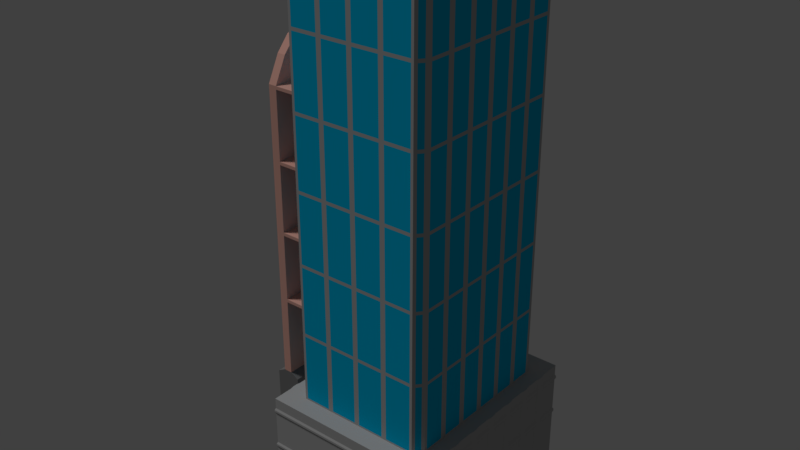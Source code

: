 # Source: office2.blend  (saved by Blender 2.79.0; exported with 4.5.12 LTS)
import bpy
from mathutils import Matrix  # noqa: F401  (used for matrix-valued properties, if any)

bpy.ops.wm.read_factory_settings(use_empty=True)
scene = bpy.context.scene
scene.name = 'Scene'

# ---- collections
col_collection_1 = bpy.data.collections.new('Collection 1'); scene.collection.children.link(col_collection_1)

# ---- materials (node trees are filled in below, after node groups)
mat_brick = bpy.data.materials.new('Brick')
mat_brick.alpha_threshold = 0.0
mat_brick.use_transparent_shadow = False
mat_brick.diffuse_color = (0.8, 0.4251, 0.346, 1.0)
mat_brick.roughness = 0.5
mat_brick.specular_intensity = 0.0
mat_brick.line_color = (0.0, 0.0, 0.0, 1.0)
mat_windows_001 = bpy.data.materials.new('Windows.001')
mat_windows_001.alpha_threshold = 0.0
mat_windows_001.use_transparent_shadow = False
mat_windows_001.diffuse_color = (0.0, 0.4885, 0.8, 1.0)
mat_windows_001.roughness = 0.5
mat_windows_001.specular_intensity = 1.0
mat_roof = bpy.data.materials.new('Roof')
mat_roof.alpha_threshold = 0.0
mat_roof.use_transparent_shadow = False
mat_roof.diffuse_color = (0.2062, 0.2062, 0.2062, 1.0)
mat_roof.roughness = 0.5
mat_roof.specular_intensity = 0.0
mat_roof2 = bpy.data.materials.new('Roof2')
mat_roof2.alpha_threshold = 0.0
mat_roof2.use_transparent_shadow = False
mat_roof2.diffuse_color = (0.2604, 0.1094, 0.1008, 1.0)
mat_roof2.roughness = 0.5
mat_roof2.specular_intensity = 0.0
mat_concrete = bpy.data.materials.new('Concrete')
mat_concrete.alpha_threshold = 0.0
mat_concrete.use_transparent_shadow = False
mat_concrete.diffuse_color = (0.4508, 0.4508, 0.4508, 1.0)
mat_concrete.roughness = 0.5
mat_concrete.specular_intensity = 0.0

# ---- material node trees

# ---- world
world_world = bpy.data.worlds.new('World'); scene.world = world_world
world_world.color = (0.05088, 0.05088, 0.05088)
world_world.use_sun_shadow = False
world_world.sun_shadow_jitter_overblur = 0.0
world_world.cycles.sampling_method = 'MANUAL'

# ---- lights
light_sun = bpy.data.lights.new('Sun', 'SUN')
light_sun.transmission_factor = 0.0
light_sun.angle = 0.1993
light_sun.energy = 1.0
light_sun.shadow_buffer_clip_start = 0.5
light_sun.shadow_soft_size = 0.1
light_sun.shadow_cascade_max_distance = 1000.0

# ---- meshes
me_cube_001 = bpy.data.meshes.new('Cube.001')
me_cube_001.from_pydata([(-1.0, -1.0, 0.0), (-1.0, 1.0, 0.0), (1.0, -1.0, 0.0), (1.0, 1.0, 0.0), (0.3333, 1.0, 0.0), (-0.3333, 1.0, 0.0), (-0.3333, -1.0, 0.0), (0.3333, -1.0, 0.0), (-1.0, -1.0, 1.057), (-1.0, -1.0, 0.9425), (-1.01, -1.01, 1.019), (-1.01, -1.01, 0.9808), (-1.0, 1.0, 1.057), (-1.0, 1.0, 0.9425), (-1.01, 1.01, 1.019), (-1.01, 1.01, 0.9808), (1.0, 1.0, 1.057), (1.0, 1.0, 0.9425), (1.01, 1.01, 1.019), (1.01, 1.01, 0.9808), (1.0, -1.0, 1.057), (1.0, -1.0, 0.9425), (1.01, -1.01, 1.019), (1.01, -1.01, 0.9808), (-1.0, -1.0, 1.797), (-1.0, -1.0, 1.682), (-1.01, -1.01, 1.758), (-1.01, -1.01, 1.72), (-1.0, 1.0, 1.682), (-1.0, 1.0, 1.797), (-1.01, 1.01, 1.72), (-1.01, 1.01, 1.758), (1.0, 1.0, 1.797), (1.0, 1.0, 1.682), (1.01, 1.01, 1.758), (1.01, 1.01, 1.72), (1.0, -1.0, 1.682), (1.0, -1.0, 1.797), (1.01, -1.01, 1.72), (1.01, -1.01, 1.758), (0.3333, -1.0, 0.9425), (0.3333, -1.0, 1.057), (0.2759, -0.9425, 1.0), (0.3333, -1.01, 0.9808), (0.3248, -0.9662, 1.005), (0.3266, -0.9759, 1.011), (0.315, -0.9915, 1.029), (0.3333, -1.01, 1.026), (0.3237, -0.9843, 1.018), (0.304, -0.9608, 0.9915), (0.2942, -0.9712, 1.008), (0.3141, -0.9744, 1.01), (-0.3333, -1.0, 0.9425), (-0.2759, -0.9425, 1.0), (-0.3333, -1.0, 1.057), (-0.3248, -0.9817, 0.9707), (-0.3333, -1.01, 0.9808), (-0.3266, -0.9904, 0.9905), (-0.2942, -0.9707, 1.008), (-0.304, -0.9608, 0.9915), (-0.3141, -0.9808, 1.0), (-0.3333, -1.01, 1.019), (-0.315, -0.9915, 1.029), (-0.3237, -0.9932, 1.01), (-0.3333, 1.0, 0.9425), (-0.3333, 1.0, 1.057), (-0.2759, 0.9425, 1.0), (-0.3333, 1.01, 0.9808), (-0.3248, 0.9662, 1.005), (-0.3266, 0.9759, 1.011), (-0.315, 0.9915, 1.029), (-0.3333, 1.01, 1.026), (-0.3237, 0.9843, 1.018), (-0.304, 0.9608, 0.9915), (-0.2942, 0.9712, 1.008), (-0.3141, 0.9744, 1.01), (0.3333, 1.0, 0.9425), (0.2759, 0.9425, 1.0), (0.3333, 1.0, 1.057), (0.3248, 0.9817, 0.9707), (0.3333, 1.01, 0.9808), (0.3266, 0.9904, 0.9905), (0.2942, 0.9707, 1.008), (0.304, 0.9608, 0.9915), (0.3141, 0.9808, 1.0), (0.3333, 1.01, 1.019), (0.315, 0.9915, 1.029), (0.3237, 0.9932, 1.01), (-1.0, 0.6925, 0.0), (-1.0, 0.8075, 0.0), (-1.01, 0.7308, 0.0), (-1.01, 0.7692, 0.0), (-1.0, 0.4425, 0.0), (-1.0, 0.5575, 0.0), (-1.01, 0.4808, 0.0), (-1.01, 0.5192, 0.0), (-1.0, 0.1925, 0.0), (-1.0, 0.3075, 0.0), (-1.01, 0.2308, 0.0), (-1.01, 0.2692, 0.0), (-1.0, -0.05747, 0.0), (-1.0, 0.05747, 0.0), (-1.01, -0.01916, 0.0), (-1.01, 0.01916, 0.0), (-1.0, -0.3075, 0.0), (-1.0, -0.1925, 0.0), (-1.01, -0.2692, 0.0), (-1.01, -0.2308, 0.0), (-1.0, -0.5575, 0.0), (-1.0, -0.4425, 0.0), (-1.01, -0.5192, 0.0), (-1.01, -0.4808, 0.0), (-1.0, -0.8075, 0.0), (-1.0, -0.6925, 0.0), (-1.01, -0.7692, 0.0), (-1.01, -0.7308, 0.0), (1.0, -0.6925, 0.0), (1.0, -0.8075, 0.0), (1.01, -0.7308, 0.0), (1.01, -0.7692, 0.0), (1.0, -0.4425, 0.0), (1.0, -0.5575, 0.0), (1.01, -0.4808, 0.0), (1.01, -0.5192, 0.0), (1.0, -0.1925, 0.0), (1.0, -0.3075, 0.0), (1.01, -0.2308, 0.0), (1.01, -0.2692, 0.0), (1.0, 0.05747, 0.0), (1.0, -0.05747, 0.0), (1.01, 0.01916, 0.0), (1.01, -0.01916, 0.0), (1.0, 0.3075, 0.0), (1.0, 0.1925, 0.0), (1.01, 0.2692, 0.0), (1.01, 0.2308, 0.0), (1.0, 0.5575, 0.0), (1.0, 0.4425, 0.0), (1.01, 0.5192, 0.0), (1.01, 0.4808, 0.0), (1.0, 0.8075, 0.0), (1.0, 0.6925, 0.0), (1.01, 0.7692, 0.0), (1.01, 0.7308, 0.0), (1.0, 0.8075, 0.9425), (1.0, 0.8075, 1.057), (1.0, 0.6925, 1.057), (1.0, 0.6925, 0.9425), (1.01, 0.8075, 0.9808), (1.01, 0.7692, 0.9425), (1.01, 0.7692, 0.9808), (1.01, 0.7692, 1.057), (1.01, 0.8075, 1.019), (1.01, 0.7692, 1.019), (1.01, 0.6925, 1.019), (1.01, 0.7308, 1.057), (1.01, 0.7308, 1.019), (1.01, 0.7308, 0.9425), (1.01, 0.6925, 0.9808), (1.01, 0.7308, 0.9808), (1.0, 0.5575, 0.9425), (1.0, 0.5575, 1.057), (1.0, 0.4425, 1.057), (1.0, 0.4425, 0.9425), (1.01, 0.5575, 0.9808), (1.01, 0.5192, 0.9425), (1.01, 0.5192, 0.9808), (1.01, 0.5192, 1.057), (1.01, 0.5575, 1.019), (1.01, 0.5192, 1.019), (1.01, 0.4425, 1.019), (1.01, 0.4808, 1.057), (1.01, 0.4808, 1.019), (1.01, 0.4808, 0.9425), (1.01, 0.4425, 0.9808), (1.01, 0.4808, 0.9808), (1.0, 0.3075, 0.9425), (1.0, 0.3075, 1.057), (1.0, 0.1925, 1.057), (1.0, 0.1925, 0.9425), (1.01, 0.3075, 0.9808), (1.01, 0.2692, 0.9425), (1.01, 0.2692, 0.9808), (1.01, 0.2692, 1.057), (1.01, 0.3075, 1.019), (1.01, 0.2692, 1.019), (1.01, 0.1925, 1.019), (1.01, 0.2308, 1.057), (1.01, 0.2308, 1.019), (1.01, 0.2308, 0.9425), (1.01, 0.1925, 0.9808), (1.01, 0.2308, 0.9808), (1.0, 0.05747, 0.9425), (1.0, 0.05747, 1.057), (1.0, -0.05747, 1.057), (1.0, -0.05747, 0.9425), (1.01, 0.05747, 0.9808), (1.01, 0.01916, 0.9425), (1.01, 0.01916, 0.9808), (1.01, 0.01916, 1.057), (1.01, 0.05747, 1.019), (1.01, 0.01916, 1.019), (1.01, -0.05747, 1.019), (1.01, -0.01916, 1.057), (1.01, -0.01916, 1.019), (1.01, -0.01916, 0.9425), (1.01, -0.05747, 0.9808), (1.01, -0.01916, 0.9808), (1.0, -0.1925, 0.9425), (1.0, -0.1925, 1.057), (1.0, -0.3075, 1.057), (1.0, -0.3075, 0.9425), (1.01, -0.1925, 0.9808), (1.01, -0.2308, 0.9425), (1.01, -0.2308, 0.9808), (1.01, -0.2308, 1.057), (1.01, -0.1925, 1.019), (1.01, -0.2308, 1.019), (1.01, -0.3075, 1.019), (1.01, -0.2692, 1.057), (1.01, -0.2692, 1.019), (1.01, -0.2692, 0.9425), (1.01, -0.3075, 0.9808), (1.01, -0.2692, 0.9808), (1.0, -0.4425, 0.9425), (1.0, -0.4425, 1.057), (1.0, -0.5575, 1.057), (1.0, -0.5575, 0.9425), (1.01, -0.4425, 0.9808), (1.01, -0.4808, 0.9425), (1.01, -0.4808, 0.9808), (1.01, -0.4808, 1.057), (1.01, -0.4425, 1.019), (1.01, -0.4808, 1.019), (1.01, -0.5575, 1.019), (1.01, -0.5192, 1.057), (1.01, -0.5192, 1.019), (1.01, -0.5192, 0.9425), (1.01, -0.5575, 0.9808), (1.01, -0.5192, 0.9808), (1.0, -0.8075, 0.9425), (1.0, -0.6925, 0.9425), (1.0, -0.6925, 1.057), (1.0, -0.8075, 1.057), (1.01, -0.7692, 0.9425), (1.01, -0.8075, 0.9808), (1.01, -0.7692, 0.9808), (1.01, -0.6925, 0.9808), (1.01, -0.7308, 0.9425), (1.01, -0.7308, 0.9808), (1.01, -0.7308, 1.057), (1.01, -0.6925, 1.019), (1.01, -0.7308, 1.019), (1.01, -0.8075, 1.019), (1.01, -0.7692, 1.057), (1.01, -0.7692, 1.019), (-1.0, -0.8075, 0.9425), (-1.0, -0.8075, 1.057), (-1.0, -0.6925, 1.057), (-1.0, -0.6925, 0.9425), (-1.01, -0.8075, 0.9808), (-1.01, -0.7692, 0.9425), (-1.01, -0.7692, 0.9808), (-1.01, -0.7692, 1.057), (-1.01, -0.8075, 1.019), (-1.01, -0.7692, 1.019), (-1.01, -0.6925, 1.019), (-1.01, -0.7308, 1.057), (-1.01, -0.7308, 1.019), (-1.01, -0.7308, 0.9425), (-1.01, -0.6925, 0.9808), (-1.01, -0.7308, 0.9808), (-1.0, -0.5575, 0.9425), (-1.0, -0.5575, 1.057), (-1.0, -0.4425, 1.057), (-1.0, -0.4425, 0.9425), (-1.01, -0.5575, 0.9808), (-1.01, -0.5192, 0.9425), (-1.01, -0.5192, 0.9808), (-1.01, -0.5192, 1.057), (-1.01, -0.5575, 1.019), (-1.01, -0.5192, 1.019), (-1.01, -0.4425, 1.019), (-1.01, -0.4808, 1.057), (-1.01, -0.4808, 1.019), (-1.01, -0.4808, 0.9425), (-1.01, -0.4425, 0.9808), (-1.01, -0.4808, 0.9808), (-1.0, -0.3075, 0.9425), (-1.0, -0.3075, 1.057), (-1.0, -0.1925, 1.057), (-1.0, -0.1925, 0.9425), (-1.01, -0.3075, 0.9808), (-1.01, -0.2692, 0.9425), (-1.01, -0.2692, 0.9808), (-1.01, -0.2692, 1.057), (-1.01, -0.3075, 1.019), (-1.01, -0.2692, 1.019), (-1.01, -0.1925, 1.019), (-1.01, -0.2308, 1.057), (-1.01, -0.2308, 1.019), (-1.01, -0.2308, 0.9425), (-1.01, -0.1925, 0.9808), (-1.01, -0.2308, 0.9808), (-1.0, -0.05747, 0.9425), (-1.0, -0.05747, 1.057), (-1.0, 0.05747, 1.057), (-1.0, 0.05747, 0.9425), (-1.01, -0.05747, 0.9808), (-1.01, -0.01916, 0.9425), (-1.01, -0.01916, 0.9808), (-1.01, -0.01916, 1.057), (-1.01, -0.05747, 1.019), (-1.01, -0.01916, 1.019), (-1.01, 0.05747, 1.019), (-1.01, 0.01916, 1.057), (-1.01, 0.01916, 1.019), (-1.01, 0.01916, 0.9425), (-1.01, 0.05747, 0.9808), (-1.01, 0.01916, 0.9808), (-1.0, 0.1925, 0.9425), (-1.0, 0.1925, 1.057), (-1.0, 0.3075, 1.057), (-1.0, 0.3075, 0.9425), (-1.01, 0.1925, 0.9808), (-1.01, 0.2308, 0.9425), (-1.01, 0.2308, 0.9808), (-1.01, 0.2308, 1.057), (-1.01, 0.1925, 1.019), (-1.01, 0.2308, 1.019), (-1.01, 0.3075, 1.019), (-1.01, 0.2692, 1.057), (-1.01, 0.2692, 1.019), (-1.01, 0.2692, 0.9425), (-1.01, 0.3075, 0.9808), (-1.01, 0.2692, 0.9808), (-1.0, 0.4425, 0.9425), (-1.0, 0.4425, 1.057), (-1.0, 0.5575, 1.057), (-1.0, 0.5575, 0.9425), (-1.01, 0.4425, 0.9808), (-1.01, 0.4808, 0.9425), (-1.01, 0.4808, 0.9808), (-1.01, 0.4808, 1.057), (-1.01, 0.4425, 1.019), (-1.01, 0.4808, 1.019), (-1.01, 0.5575, 1.019), (-1.01, 0.5192, 1.057), (-1.01, 0.5192, 1.019), (-1.01, 0.5192, 0.9425), (-1.01, 0.5575, 0.9808), (-1.01, 0.5192, 0.9808), (-1.0, 0.8075, 0.9425), (-1.0, 0.6925, 0.9425), (-1.0, 0.6925, 1.057), (-1.0, 0.8075, 1.057), (-1.01, 0.7692, 0.9425), (-1.01, 0.8075, 0.9808), (-1.01, 0.7692, 0.9808), (-1.01, 0.6925, 0.9808), (-1.01, 0.7308, 0.9425), (-1.01, 0.7308, 0.9808), (-1.01, 0.7308, 1.057), (-1.01, 0.6925, 1.019), (-1.01, 0.7308, 1.019), (-1.01, 0.8075, 1.019), (-1.01, 0.7692, 1.057), (-1.01, 0.7692, 1.019), (1.0, 0.8075, 1.797), (1.0, 0.6925, 1.797), (1.0, 0.6925, 1.682), (1.0, 0.8075, 1.682), (1.01, 0.7692, 1.797), (1.01, 0.8075, 1.758), (1.01, 0.7692, 1.758), (1.01, 0.6925, 1.758), (1.01, 0.7308, 1.797), (1.01, 0.7308, 1.758), (1.01, 0.7308, 1.682), (1.01, 0.6925, 1.72), (1.01, 0.7308, 1.72), (1.01, 0.8075, 1.72), (1.01, 0.7692, 1.682), (1.01, 0.7692, 1.72), (1.0, 0.5575, 1.797), (1.0, 0.4425, 1.797), (1.0, 0.4425, 1.682), (1.0, 0.5575, 1.682), (1.01, 0.5192, 1.797), (1.01, 0.5575, 1.758), (1.01, 0.5192, 1.758), (1.01, 0.4425, 1.758), (1.01, 0.4808, 1.797), (1.01, 0.4808, 1.758), (1.01, 0.4808, 1.682), (1.01, 0.4425, 1.72), (1.01, 0.4808, 1.72), (1.01, 0.5575, 1.72), (1.01, 0.5192, 1.682), (1.01, 0.5192, 1.72), (1.0, 0.3075, 1.797), (1.0, 0.1925, 1.797), (1.0, 0.1925, 1.682), (1.0, 0.3075, 1.682), (1.01, 0.2692, 1.797), (1.01, 0.3075, 1.758), (1.01, 0.2692, 1.758), (1.01, 0.1925, 1.758), (1.01, 0.2308, 1.797), (1.01, 0.2308, 1.758), (1.01, 0.2308, 1.682), (1.01, 0.1925, 1.72), (1.01, 0.2308, 1.72), (1.01, 0.3075, 1.72), (1.01, 0.2692, 1.682), (1.01, 0.2692, 1.72), (1.0, 0.05747, 1.797), (1.0, -0.05747, 1.797), (1.0, -0.05747, 1.682), (1.0, 0.05747, 1.682), (1.01, 0.01916, 1.797), (1.01, 0.05747, 1.758), (1.01, 0.01916, 1.758), (1.01, -0.05747, 1.758), (1.01, -0.01916, 1.797), (1.01, -0.01916, 1.758), (1.01, -0.01916, 1.682), (1.01, -0.05747, 1.72), (1.01, -0.01916, 1.72), (1.01, 0.05747, 1.72), (1.01, 0.01916, 1.682), (1.01, 0.01916, 1.72), (1.0, -0.1925, 1.797), (1.0, -0.3075, 1.797), (1.0, -0.3075, 1.682), (1.0, -0.1925, 1.682), (1.01, -0.2308, 1.797), (1.01, -0.1925, 1.758), (1.01, -0.2308, 1.758), (1.01, -0.3075, 1.758), (1.01, -0.2692, 1.797), (1.01, -0.2692, 1.758), (1.01, -0.2692, 1.682), (1.01, -0.3075, 1.72), (1.01, -0.2692, 1.72), (1.01, -0.1925, 1.72), (1.01, -0.2308, 1.682), (1.01, -0.2308, 1.72), (1.0, -0.4425, 1.797), (1.0, -0.5575, 1.797), (1.0, -0.5575, 1.682), (1.0, -0.4425, 1.682), (1.01, -0.4808, 1.797), (1.01, -0.4425, 1.758), (1.01, -0.4808, 1.758), (1.01, -0.5575, 1.758), (1.01, -0.5192, 1.797), (1.01, -0.5192, 1.758), (1.01, -0.5192, 1.682), (1.01, -0.5575, 1.72), (1.01, -0.5192, 1.72), (1.01, -0.4425, 1.72), (1.01, -0.4808, 1.682), (1.01, -0.4808, 1.72), (1.0, -0.8075, 1.797), (1.0, -0.8075, 1.682), (1.0, -0.6925, 1.682), (1.0, -0.6925, 1.797), (1.01, -0.8075, 1.758), (1.01, -0.7692, 1.797), (1.01, -0.7692, 1.758), (1.01, -0.7692, 1.682), (1.01, -0.8075, 1.72), (1.01, -0.7692, 1.72), (1.01, -0.6925, 1.72), (1.01, -0.7308, 1.682), (1.01, -0.7308, 1.72), (1.01, -0.7308, 1.797), (1.01, -0.6925, 1.758), (1.01, -0.7308, 1.758), (-1.0, -0.8075, 1.797), (-1.0, -0.6925, 1.797), (-1.0, -0.6925, 1.682), (-1.0, -0.8075, 1.682), (-1.01, -0.7692, 1.797), (-1.01, -0.8075, 1.758), (-1.01, -0.7692, 1.758), (-1.01, -0.6925, 1.758), (-1.01, -0.7308, 1.797), (-1.01, -0.7308, 1.758), (-1.01, -0.7308, 1.682), (-1.01, -0.6925, 1.72), (-1.01, -0.7308, 1.72), (-1.01, -0.8075, 1.72), (-1.01, -0.7692, 1.682), (-1.01, -0.7692, 1.72), (-1.0, -0.5575, 1.797), (-1.0, -0.4425, 1.797), (-1.0, -0.4425, 1.682), (-1.0, -0.5575, 1.682), (-1.01, -0.5192, 1.797), (-1.01, -0.5575, 1.758), (-1.01, -0.5192, 1.758), (-1.01, -0.4425, 1.758), (-1.01, -0.4808, 1.797), (-1.01, -0.4808, 1.758), (-1.01, -0.4808, 1.682), (-1.01, -0.4425, 1.72), (-1.01, -0.4808, 1.72), (-1.01, -0.5575, 1.72), (-1.01, -0.5192, 1.682), (-1.01, -0.5192, 1.72), (-1.0, -0.3075, 1.797), (-1.0, -0.1925, 1.797), (-1.0, -0.1925, 1.682), (-1.0, -0.3075, 1.682), (-1.01, -0.2692, 1.797), (-1.01, -0.3075, 1.758), (-1.01, -0.2692, 1.758), (-1.01, -0.1925, 1.758), (-1.01, -0.2308, 1.797), (-1.01, -0.2308, 1.758), (-1.01, -0.2308, 1.682), (-1.01, -0.1925, 1.72), (-1.01, -0.2308, 1.72), (-1.01, -0.3075, 1.72), (-1.01, -0.2692, 1.682), (-1.01, -0.2692, 1.72), (-1.0, -0.05747, 1.797), (-1.0, 0.05747, 1.797), (-1.0, 0.05747, 1.682), (-1.0, -0.05747, 1.682), (-1.01, -0.01916, 1.797), (-1.01, -0.05747, 1.758), (-1.01, -0.01916, 1.758), (-1.01, 0.05747, 1.758), (-1.01, 0.01916, 1.797), (-1.01, 0.01916, 1.758), (-1.01, 0.01916, 1.682), (-1.01, 0.05747, 1.72), (-1.01, 0.01916, 1.72), (-1.01, -0.05747, 1.72), (-1.01, -0.01916, 1.682), (-1.01, -0.01916, 1.72), (-1.0, 0.1925, 1.797), (-1.0, 0.3075, 1.797), (-1.0, 0.3075, 1.682), (-1.0, 0.1925, 1.682), (-1.01, 0.2308, 1.797), (-1.01, 0.1925, 1.758), (-1.01, 0.2308, 1.758), (-1.01, 0.3075, 1.758), (-1.01, 0.2692, 1.797), (-1.01, 0.2692, 1.758), (-1.01, 0.2692, 1.682), (-1.01, 0.3075, 1.72), (-1.01, 0.2692, 1.72), (-1.01, 0.1925, 1.72), (-1.01, 0.2308, 1.682), (-1.01, 0.2308, 1.72), (-1.0, 0.4425, 1.797), (-1.0, 0.5575, 1.797), (-1.0, 0.5575, 1.682), (-1.0, 0.4425, 1.682), (-1.01, 0.4808, 1.797), (-1.01, 0.4425, 1.758), (-1.01, 0.4808, 1.758), (-1.01, 0.5575, 1.758), (-1.01, 0.5192, 1.797), (-1.01, 0.5192, 1.758), (-1.01, 0.5192, 1.682), (-1.01, 0.5575, 1.72), (-1.01, 0.5192, 1.72), (-1.01, 0.4425, 1.72), (-1.01, 0.4808, 1.682), (-1.01, 0.4808, 1.72), (-1.0, 0.8075, 1.797), (-1.0, 0.8075, 1.682), (-1.0, 0.6925, 1.682), (-1.0, 0.6925, 1.797), (-1.01, 0.8075, 1.758), (-1.01, 0.7692, 1.797), (-1.01, 0.7692, 1.758), (-1.01, 0.7692, 1.682), (-1.01, 0.8075, 1.72), (-1.01, 0.7692, 1.72), (-1.01, 0.6925, 1.72), (-1.01, 0.7308, 1.682), (-1.01, 0.7308, 1.72), (-1.01, 0.7308, 1.797), (-1.01, 0.6925, 1.758), (-1.01, 0.7308, 1.758), (-1.0, 1.0, 2.0), (1.0, 1.0, 2.0), (1.0, -1.0, 2.0), (-1.0, -1.0, 2.0), (1.01, 0.7308, 2.0), (1.0, 0.6925, 2.0), (1.01, 0.7692, 2.0), (1.0, 0.8075, 2.0), (1.01, 0.4808, 2.0), (1.0, 0.4425, 2.0), (1.01, 0.5192, 2.0), (1.0, 0.5575, 2.0), (1.01, 0.2308, 2.0), (1.0, 0.1925, 2.0), (1.01, 0.2692, 2.0), (1.0, 0.3075, 2.0), (1.01, -0.01916, 2.0), (1.0, -0.05747, 2.0), (1.01, 0.01916, 2.0), (1.0, 0.05747, 2.0), (1.01, -0.2692, 2.0), (1.0, -0.3075, 2.0), (1.01, -0.2308, 2.0), (1.0, -0.1925, 2.0), (1.01, -0.5192, 2.0), (1.0, -0.5575, 2.0), (1.01, -0.4808, 2.0), (1.0, -0.4425, 2.0), (1.01, -0.7692, 2.0), (1.0, -0.8075, 2.0), (1.01, -0.7308, 2.0), (1.0, -0.6925, 2.0), (-1.01, -0.7308, 2.0), (-1.0, -0.6925, 2.0), (-1.01, -0.7692, 2.0), (-1.0, -0.8075, 2.0), (-1.01, -0.4808, 2.0), (-1.0, -0.4425, 2.0), (-1.01, -0.5192, 2.0), (-1.0, -0.5575, 2.0), (-1.01, -0.2308, 2.0), (-1.0, -0.1925, 2.0), (-1.01, -0.2692, 2.0), (-1.0, -0.3075, 2.0), (-1.01, 0.01916, 2.0), (-1.0, 0.05747, 2.0), (-1.01, -0.01916, 2.0), (-1.0, -0.05747, 2.0), (-1.01, 0.2692, 2.0), (-1.0, 0.3075, 2.0), (-1.01, 0.2308, 2.0), (-1.0, 0.1925, 2.0), (-1.01, 0.5192, 2.0), (-1.0, 0.5575, 2.0), (-1.01, 0.4808, 2.0), (-1.0, 0.4425, 2.0), (-1.01, 0.7692, 2.0), (-1.0, 0.8075, 2.0), (-1.01, 0.7308, 2.0), (-1.0, 0.6925, 2.0), (-0.7436, -0.8277, 2.0), (-0.8277, -0.7436, 2.0), (-0.8871, -0.8871, 2.0), (-0.8277, 0.7436, 2.0), (-0.7436, 0.8277, 2.0), (-0.8871, 0.8871, 2.0), (0.8277, -0.7436, 2.0), (0.7436, -0.8277, 2.0), (0.8871, -0.8871, 2.0), (0.7436, 0.8277, 2.0), (0.8277, 0.7436, 2.0), (0.8871, 0.8871, 2.0), (-0.8277, 0.7436, 3.333), (-0.8277, 0.7436, 4.667), (-0.8277, 0.7436, 6.0), (-0.8277, 0.7436, 7.333), (-0.8277, 0.7436, 8.667), (-0.7436, 0.8277, 8.667), (-0.7436, 0.8277, 7.333), (-0.7436, 0.8277, 6.0), (-0.7436, 0.8277, 4.667), (-0.7436, 0.8277, 3.333), (0.8277, 0.7436, 8.667), (0.8277, 0.7436, 7.333), (0.8277, 0.7436, 6.0), (0.8277, 0.7436, 4.667), (0.8277, 0.7436, 3.333), (0.7436, 0.8277, 3.333), (0.7436, 0.8277, 4.667), (0.7436, 0.8277, 6.0), (0.7436, 0.8277, 7.333), (0.7436, 0.8277, 8.667), (0.7436, -0.8277, 8.667), (0.7436, -0.8277, 7.333), (0.7436, -0.8277, 6.0), (0.7436, -0.8277, 4.667), (0.7436, -0.8277, 3.333), (0.8277, -0.7436, 3.333), (0.8277, -0.7436, 4.667), (0.8277, -0.7436, 6.0), (0.8277, -0.7436, 7.333), (0.8277, -0.7436, 8.667), (-0.8277, -0.7436, 8.667), (-0.8277, -0.7436, 7.333), (-0.8277, -0.7436, 6.0), (-0.8277, -0.7436, 4.667), (-0.8277, -0.7436, 3.333), (-0.7436, -0.8277, 3.333), (-0.7436, -0.8277, 4.667), (-0.7436, -0.8277, 6.0), (-0.7436, -0.8277, 7.333), (-0.7436, -0.8277, 8.667), (-0.3718, -0.8277, 2.0), (0.0, -0.8277, 2.0), (0.3718, -0.8277, 2.0), (0.3718, 0.8277, 2.0), (0.0, 0.8277, 2.0), (-0.3718, 0.8277, 2.0), (0.3718, -0.8277, 3.333), (0.0, -0.8277, 3.333), (-0.3718, -0.8277, 3.333), (0.3718, -0.8277, 4.667), (0.0, -0.8277, 4.667), (-0.3718, -0.8277, 4.667), (0.3718, -0.8277, 6.0), (0.0, -0.8277, 6.0), (-0.3718, -0.8277, 6.0), (0.3718, -0.8277, 7.333), (0.0, -0.8277, 7.333), (-0.3718, -0.8277, 7.333), (0.3718, -0.8277, 8.667), (0.0, -0.8277, 8.667), (-0.3718, -0.8277, 8.667), (-0.3718, 0.8277, 3.333), (0.0, 0.8277, 3.333), (0.3718, 0.8277, 3.333), (-0.3718, 0.8277, 4.667), (0.0, 0.8277, 4.667), (0.3718, 0.8277, 4.667), (-0.3718, 0.8277, 6.0), (0.0, 0.8277, 6.0), (0.3718, 0.8277, 6.0), (-0.3718, 0.8277, 7.333), (0.0, 0.8277, 7.333), (0.3718, 0.8277, 7.333), (-0.3718, 0.8277, 8.667), (0.0, 0.8277, 8.667), (0.3718, 0.8277, 8.667), (-0.8277, -0.4957, 2.0), (-0.8277, -0.2479, 2.0), (-0.8277, 0.0, 2.0), (-0.8277, 0.2479, 2.0), (-0.8277, 0.4957, 2.0), (0.8277, 0.4957, 2.0), (0.8277, 0.2479, 2.0), (0.8277, 0.0, 2.0), (0.8277, -0.2479, 2.0), (0.8277, -0.4957, 2.0), (0.8277, 0.4957, 3.333), (0.8277, 0.2479, 3.333), (0.8277, 0.0, 3.333), (0.8277, -0.2479, 3.333), (0.8277, -0.4957, 3.333), (0.8277, 0.4957, 4.667), (0.8277, 0.2479, 4.667), (0.8277, 0.0, 4.667), (0.8277, -0.2479, 4.667), (0.8277, -0.4957, 4.667), (0.8277, 0.4957, 6.0), (0.8277, 0.2479, 6.0), (0.8277, 0.0, 6.0), (0.8277, -0.2479, 6.0), (0.8277, -0.4957, 6.0), (0.8277, 0.4957, 7.333), (0.8277, 0.2479, 7.333), (0.8277, 0.0, 7.333), (0.8277, -0.2479, 7.333), (0.8277, -0.4957, 7.333), (0.8277, 0.4957, 8.667), (0.8277, 0.2479, 8.667), (0.8277, 0.0, 8.667), (0.8277, -0.2479, 8.667), (0.8277, -0.4957, 8.667), (-0.8277, -0.4957, 8.667), (-0.8277, -0.2479, 8.667), (-0.8277, 0.0, 8.667), (-0.8277, 0.2479, 8.667), (-0.8277, 0.4957, 8.667), (-0.7476, -0.7104, 9.966), (-0.8277, -0.7436, 9.951), (-0.7104, -0.7476, 9.966), (-0.7436, -0.8277, 9.951), (-0.7104, 0.7476, 9.966), (-0.7436, 0.8277, 9.951), (-0.7476, 0.7104, 9.966), (-0.8277, 0.7436, 9.951), (0.7104, -0.7476, 9.966), (0.7436, -0.8277, 9.951), (0.7476, -0.7104, 9.966), (0.8277, -0.7436, 9.951), (0.7476, 0.7104, 9.966), (0.8277, 0.7436, 9.951), (0.7104, 0.7476, 9.966), (0.7436, 0.8277, 9.951), (0.3718, -0.7476, 9.966), (0.3718, -0.8277, 9.951), (3.391e-09, -0.7476, 9.966), (0.0, -0.8277, 9.951), (-0.3718, -0.8277, 9.951), (-0.3718, -0.7476, 9.966), (-0.3718, 0.7476, 9.966), (-0.3718, 0.8277, 9.951), (3.391e-09, 0.7476, 9.966), (0.0, 0.8277, 9.951), (0.3718, 0.8277, 9.951), (0.3718, 0.7476, 9.966), (-0.7476, -0.4957, 9.966), (-0.8277, -0.4957, 9.951), (-0.7476, -0.2479, 9.966), (-0.8277, -0.2479, 9.951), (-0.7476, 0.0, 9.966), (-0.8277, 0.0, 9.951), (-0.7476, 0.2479, 9.966), (-0.8277, 0.2479, 9.951), (-0.8277, 0.4957, 9.951), (-0.7476, 0.4957, 9.966), (0.7476, 0.4957, 9.966), (0.8277, 0.4957, 9.951), (0.7476, 0.2479, 9.966), (0.8277, 0.2479, 9.951), (0.7476, 0.0, 9.966), (0.8277, 0.0, 9.951), (0.7476, -0.2479, 9.966), (0.8277, -0.2479, 9.951), (0.8277, -0.4957, 9.951), (0.7476, -0.4957, 9.966), (-0.7136, -0.8277, 8.697), (-0.4018, -0.8277, 8.697), (-0.4018, -0.8277, 9.921), (-0.7136, -0.8277, 9.921), (0.7136, 0.8277, 8.697), (0.4018, 0.8277, 8.697), (0.4018, 0.8277, 9.921), (0.7136, 0.8277, 9.921), (-0.8277, 0.7136, 8.697), (-0.8277, 0.5257, 8.697), (-0.8277, 0.5257, 9.921), (-0.8277, 0.7136, 9.921), (-0.4018, 0.8277, 8.697), (-0.7136, 0.8277, 8.697), (-0.7136, 0.8277, 9.921), (-0.4018, 0.8277, 9.921), (0.8064, 0.7648, 3.303), (0.8064, 0.7648, 2.03), (0.7648, 0.8064, 2.03), (0.7648, 0.8064, 3.303), (0.7648, -0.8064, 3.303), (0.7648, -0.8064, 2.03), (0.8064, -0.7648, 2.03), (0.8064, -0.7648, 3.303), (-0.8064, -0.7648, 3.303), (-0.8064, -0.7648, 2.03), (-0.7648, -0.8064, 2.03), (-0.7648, -0.8064, 3.303), (0.8277, -0.7136, 8.697), (0.8277, -0.5257, 8.697), (0.8277, -0.5257, 9.921), (0.8277, -0.7136, 9.921), (0.4018, -0.8277, 2.03), (0.7136, -0.8277, 2.03), (0.7136, -0.8277, 3.303), (0.4018, -0.8277, 3.303), (0.4018, -0.8277, 3.363), (0.7136, -0.8277, 3.363), (0.7136, -0.8277, 4.637), (0.4018, -0.8277, 4.637), (0.4018, -0.8277, 4.697), (0.7136, -0.8277, 4.697), (0.7136, -0.8277, 5.97), (0.4018, -0.8277, 5.97), (0.4018, -0.8277, 6.03), (0.7136, -0.8277, 6.03), (0.7136, -0.8277, 7.303), (0.4018, -0.8277, 7.303), (0.4018, -0.8277, 7.363), (0.7136, -0.8277, 7.363), (0.7136, -0.8277, 8.637), (0.4018, -0.8277, 8.637), (-0.8277, -0.5257, 8.697), (-0.8277, -0.7136, 8.697), (-0.8277, -0.7136, 9.921), (-0.8277, -0.5257, 9.921), (-0.8064, -0.7648, 8.637), (-0.8064, -0.7648, 7.363), (-0.7648, -0.8064, 7.363), (-0.7648, -0.8064, 8.637), (-0.8064, -0.7648, 7.303), (-0.8064, -0.7648, 6.03), (-0.7648, -0.8064, 6.03), (-0.7648, -0.8064, 7.303), (-0.8064, -0.7648, 5.97), (-0.8064, -0.7648, 4.697), (-0.7648, -0.8064, 4.697), (-0.7648, -0.8064, 5.97), (-0.8064, -0.7648, 4.637), (-0.8064, -0.7648, 3.363), (-0.7648, -0.8064, 3.363), (-0.7648, -0.8064, 4.637), (0.4018, -0.8277, 8.697), (0.7136, -0.8277, 8.697), (0.7136, -0.8277, 9.921), (0.4018, -0.8277, 9.921), (0.7648, -0.8064, 8.637), (0.7648, -0.8064, 7.363), (0.8064, -0.7648, 7.363), (0.8064, -0.7648, 8.637), (0.7648, -0.8064, 7.303), (0.7648, -0.8064, 6.03), (0.8064, -0.7648, 6.03), (0.8064, -0.7648, 7.303), (0.7648, -0.8064, 5.97), (0.7648, -0.8064, 4.697), (0.8064, -0.7648, 4.697), (0.8064, -0.7648, 5.97), (0.7648, -0.8064, 4.637), (0.7648, -0.8064, 3.363), (0.8064, -0.7648, 3.363), (0.8064, -0.7648, 4.637), (0.8277, 0.5257, 8.697), (0.8277, 0.7136, 8.697), (0.8277, 0.7136, 9.921), (0.8277, 0.5257, 9.921), (0.8064, 0.7648, 8.637), (0.8064, 0.7648, 7.363), (0.7648, 0.8064, 7.363), (0.7648, 0.8064, 8.637), (0.8064, 0.7648, 7.303), (0.8064, 0.7648, 6.03), (0.7648, 0.8064, 6.03), (0.7648, 0.8064, 7.303), (0.8064, 0.7648, 5.97), (0.8064, 0.7648, 4.697), (0.7648, 0.8064, 4.697), (0.7648, 0.8064, 5.97), (0.8064, 0.7648, 4.637), (0.8064, 0.7648, 3.363), (0.7648, 0.8064, 3.363), (0.7648, 0.8064, 4.637), (-0.8064, 0.7648, 2.03), (-0.8064, 0.7648, 3.303), (-0.7648, 0.8064, 3.303), (-0.7648, 0.8064, 2.03), (-0.8064, 0.7648, 3.363), (-0.8064, 0.7648, 4.637), (-0.7648, 0.8064, 4.637), (-0.7648, 0.8064, 3.363), (-0.8064, 0.7648, 4.697), (-0.8064, 0.7648, 5.97), (-0.7648, 0.8064, 5.97), (-0.7648, 0.8064, 4.697), (-0.8064, 0.7648, 6.03), (-0.8064, 0.7648, 7.303), (-0.7648, 0.8064, 7.303), (-0.7648, 0.8064, 6.03), (-0.8064, 0.7648, 7.363), (-0.8064, 0.7648, 8.637), (-0.7648, 0.8064, 8.637), (-0.7648, 0.8064, 7.363), (-0.4018, 0.8277, 2.03), (-0.7136, 0.8277, 2.03), (-0.7136, 0.8277, 3.303), (-0.4018, 0.8277, 3.303), (-0.4018, 0.8277, 3.363), (-0.7136, 0.8277, 3.363), (-0.7136, 0.8277, 4.637), (-0.4018, 0.8277, 4.637), (-0.4018, 0.8277, 4.697), (-0.7136, 0.8277, 4.697), (-0.7136, 0.8277, 5.97), (-0.4018, 0.8277, 5.97), (-0.4018, 0.8277, 6.03), (-0.7136, 0.8277, 6.03), (-0.7136, 0.8277, 7.303), (-0.4018, 0.8277, 7.303), (-0.4018, 0.8277, 7.363), (-0.7136, 0.8277, 7.363), (-0.7136, 0.8277, 8.637), (-0.4018, 0.8277, 8.637), (0.8277, 0.5257, 2.03), (0.8277, 0.7136, 2.03), (0.8277, 0.7136, 3.303), (0.8277, 0.5257, 3.303), (0.8277, 0.5257, 3.363), (0.8277, 0.7136, 3.363), (0.8277, 0.7136, 4.637), (0.8277, 0.5257, 4.637), (0.8277, 0.5257, 4.697), (0.8277, 0.7136, 4.697), (0.8277, 0.7136, 5.97), (0.8277, 0.5257, 5.97), (0.8277, 0.5257, 6.03), (0.8277, 0.7136, 6.03), (0.8277, 0.7136, 7.303), (0.8277, 0.5257, 7.303), (0.8277, 0.5257, 7.363), (0.8277, 0.7136, 7.363), (0.8277, 0.7136, 8.637), (0.8277, 0.5257, 8.637), (-0.8277, -0.5257, 2.03), (-0.8277, -0.7136, 2.03), (-0.8277, -0.7136, 3.303), (-0.8277, -0.5257, 3.303), (-0.8277, -0.5257, 3.363), (-0.8277, -0.7136, 3.363), (-0.8277, -0.7136, 4.637), (-0.8277, -0.5257, 4.637), (-0.8277, -0.5257, 4.697), (-0.8277, -0.7136, 4.697), (-0.8277, -0.7136, 5.97), (-0.8277, -0.5257, 5.97), (-0.8277, -0.5257, 6.03), (-0.8277, -0.7136, 6.03), (-0.8277, -0.7136, 7.303), (-0.8277, -0.5257, 7.303), (-0.8277, -0.5257, 7.363), (-0.8277, -0.7136, 7.363), (-0.8277, -0.7136, 8.637), (-0.8277, -0.5257, 8.637), (0.7136, 0.8277, 7.363), (0.4018, 0.8277, 7.363), (0.4018, 0.8277, 8.637), (0.7136, 0.8277, 8.637), (0.3418, 0.8277, 7.363), (0.03, 0.8277, 7.363), (0.03, 0.8277, 8.637), (0.3418, 0.8277, 8.637), (-0.03, 0.8277, 7.363), (-0.3418, 0.8277, 7.363), (-0.3418, 0.8277, 8.637), (-0.03, 0.8277, 8.637), (0.7136, 0.8277, 6.03), (0.4018, 0.8277, 6.03), (0.4018, 0.8277, 7.303), (0.7136, 0.8277, 7.303), (0.3418, 0.8277, 6.03), (0.03, 0.8277, 6.03), (0.03, 0.8277, 7.303), (0.3418, 0.8277, 7.303), (-0.03, 0.8277, 6.03), (-0.3418, 0.8277, 6.03), (-0.3418, 0.8277, 7.303), (-0.03, 0.8277, 7.303), (0.7136, 0.8277, 4.697), (0.4018, 0.8277, 4.697), (0.4018, 0.8277, 5.97), (0.7136, 0.8277, 5.97), (0.3418, 0.8277, 4.697), (0.03, 0.8277, 4.697), (0.03, 0.8277, 5.97), (0.3418, 0.8277, 5.97), (-0.03, 0.8277, 4.697), (-0.3418, 0.8277, 4.697), (-0.3418, 0.8277, 5.97), (-0.03, 0.8277, 5.97), (0.7136, 0.8277, 3.363), (0.4018, 0.8277, 3.363), (0.4018, 0.8277, 4.637), (0.7136, 0.8277, 4.637), (0.3418, 0.8277, 3.363), (0.03, 0.8277, 3.363), (0.03, 0.8277, 4.637), (0.3418, 0.8277, 4.637), (-0.03, 0.8277, 3.363), (-0.3418, 0.8277, 3.363), (-0.3418, 0.8277, 4.637), (-0.03, 0.8277, 4.637), (0.7136, 0.8277, 2.03), (0.4018, 0.8277, 2.03), (0.4018, 0.8277, 3.303), (0.7136, 0.8277, 3.303), (0.3418, 0.8277, 2.03), (0.03, 0.8277, 2.03), (0.03, 0.8277, 3.303), (0.3418, 0.8277, 3.303), (-0.03, 0.8277, 2.03), (-0.3418, 0.8277, 2.03), (-0.3418, 0.8277, 3.303), (-0.03, 0.8277, 3.303), (-0.7136, -0.8277, 7.363), (-0.4018, -0.8277, 7.363), (-0.4018, -0.8277, 8.637), (-0.7136, -0.8277, 8.637), (-0.3418, -0.8277, 7.363), (-0.03, -0.8277, 7.363), (-0.03, -0.8277, 8.637), (-0.3418, -0.8277, 8.637), (0.03, -0.8277, 7.363), (0.3418, -0.8277, 7.363), (0.3418, -0.8277, 8.637), (0.03, -0.8277, 8.637), (-0.7136, -0.8277, 6.03), (-0.4018, -0.8277, 6.03), (-0.4018, -0.8277, 7.303), (-0.7136, -0.8277, 7.303), (-0.3418, -0.8277, 6.03), (-0.03, -0.8277, 6.03), (-0.03, -0.8277, 7.303), (-0.3418, -0.8277, 7.303), (0.03, -0.8277, 6.03), (0.3418, -0.8277, 6.03), (0.3418, -0.8277, 7.303), (0.03, -0.8277, 7.303), (-0.7136, -0.8277, 4.697), (-0.4018, -0.8277, 4.697), (-0.4018, -0.8277, 5.97), (-0.7136, -0.8277, 5.97), (-0.3418, -0.8277, 4.697), (-0.03, -0.8277, 4.697), (-0.03, -0.8277, 5.97), (-0.3418, -0.8277, 5.97), (0.03, -0.8277, 4.697), (0.3418, -0.8277, 4.697), (0.3418, -0.8277, 5.97), (0.03, -0.8277, 5.97), (-0.7136, -0.8277, 3.363), (-0.4018, -0.8277, 3.363), (-0.4018, -0.8277, 4.637), (-0.7136, -0.8277, 4.637), (-0.3418, -0.8277, 3.363), (-0.03, -0.8277, 3.363), (-0.03, -0.8277, 4.637), (-0.3418, -0.8277, 4.637), (0.03, -0.8277, 3.363), (0.3418, -0.8277, 3.363), (0.3418, -0.8277, 4.637), (0.03, -0.8277, 4.637), (-0.7136, -0.8277, 2.03), (-0.4018, -0.8277, 2.03), (-0.4018, -0.8277, 3.303), (-0.7136, -0.8277, 3.303), (-0.3418, -0.8277, 2.03), (-0.03, -0.8277, 2.03), (-0.03, -0.8277, 3.303), (-0.3418, -0.8277, 3.303), (0.03, -0.8277, 2.03), (0.3418, -0.8277, 2.03), (0.3418, -0.8277, 3.303), (0.03, -0.8277, 3.303), (-0.8064, 0.7648, 8.697), (-0.8064, 0.7648, 9.921), (-0.7648, 0.8064, 9.921), (-0.7648, 0.8064, 8.697), (-0.03, 0.8277, 8.697), (-0.3418, 0.8277, 8.697), (-0.3418, 0.8277, 9.921), (-0.03, 0.8277, 9.921), (-0.3418, -0.8277, 8.697), (-0.03, -0.8277, 8.697), (-0.03, -0.8277, 9.921), (-0.3418, -0.8277, 9.921), (0.03, -0.8277, 8.697), (0.3418, -0.8277, 8.697), (0.3418, -0.8277, 9.921), (0.03, -0.8277, 9.921), (-0.8277, -0.2779, 8.697), (-0.8277, -0.4657, 8.697), (-0.8277, -0.4657, 9.921), (-0.8277, -0.2779, 9.921), (0.3418, 0.8277, 8.697), (0.03, 0.8277, 8.697), (0.03, 0.8277, 9.921), (0.3418, 0.8277, 9.921), (-0.8277, 0.7136, 7.363), (-0.8277, 0.5257, 7.363), (-0.8277, 0.5257, 8.637), (-0.8277, 0.7136, 8.637), (-0.8277, 0.4657, 7.363), (-0.8277, 0.2779, 7.363), (-0.8277, 0.2779, 8.637), (-0.8277, 0.4657, 8.637), (-0.8277, 0.2179, 7.363), (-0.8277, 0.03, 7.363), (-0.8277, 0.03, 8.637), (-0.8277, 0.2179, 8.637), (-0.8277, -0.03, 7.363), (-0.8277, -0.2179, 7.363), (-0.8277, -0.2179, 8.637), (-0.8277, -0.03, 8.637), (-0.8277, -0.2779, 7.363), (-0.8277, -0.4657, 7.363), (-0.8277, -0.4657, 8.637), (-0.8277, -0.2779, 8.637), (-0.8277, 0.7136, 6.03), (-0.8277, 0.5257, 6.03), (-0.8277, 0.5257, 7.303), (-0.8277, 0.7136, 7.303), (-0.8277, 0.4657, 6.03), (-0.8277, 0.2779, 6.03), (-0.8277, 0.2779, 7.303), (-0.8277, 0.4657, 7.303), (-0.8277, 0.2179, 6.03), (-0.8277, 0.03, 6.03), (-0.8277, 0.03, 7.303), (-0.8277, 0.2179, 7.303), (-0.8277, -0.03, 6.03), (-0.8277, -0.2179, 6.03), (-0.8277, -0.2179, 7.303), (-0.8277, -0.03, 7.303), (-0.8277, -0.2779, 6.03), (-0.8277, -0.4657, 6.03), (-0.8277, -0.4657, 7.303), (-0.8277, -0.2779, 7.303), (-0.8277, 0.7136, 4.697), (-0.8277, 0.5257, 4.697), (-0.8277, 0.5257, 5.97), (-0.8277, 0.7136, 5.97), (-0.8277, 0.4657, 4.697), (-0.8277, 0.2779, 4.697), (-0.8277, 0.2779, 5.97), (-0.8277, 0.4657, 5.97), (-0.8277, 0.2179, 4.697), (-0.8277, 0.03, 4.697), (-0.8277, 0.03, 5.97), (-0.8277, 0.2179, 5.97), (-0.8277, -0.03, 4.697), (-0.8277, -0.2179, 4.697), (-0.8277, -0.2179, 5.97), (-0.8277, -0.03, 5.97), (-0.8277, -0.2779, 4.697), (-0.8277, -0.4657, 4.697), (-0.8277, -0.4657, 5.97), (-0.8277, -0.2779, 5.97), (-0.8277, 0.7136, 3.363), (-0.8277, 0.5257, 3.363), (-0.8277, 0.5257, 4.637), (-0.8277, 0.7136, 4.637), (-0.8277, 0.4657, 3.363), (-0.8277, 0.2779, 3.363), (-0.8277, 0.2779, 4.637), (-0.8277, 0.4657, 4.637), (-0.8277, 0.2179, 3.363), (-0.8277, 0.03, 3.363), (-0.8277, 0.03, 4.637), (-0.8277, 0.2179, 4.637), (-0.8277, -0.03, 3.363), (-0.8277, -0.2179, 3.363), (-0.8277, -0.2179, 4.637), (-0.8277, -0.03, 4.637), (-0.8277, -0.2779, 3.363), (-0.8277, -0.4657, 3.363), (-0.8277, -0.4657, 4.637), (-0.8277, -0.2779, 4.637), (-0.8277, 0.7136, 2.03), (-0.8277, 0.5257, 2.03), (-0.8277, 0.5257, 3.303), (-0.8277, 0.7136, 3.303), (-0.8277, 0.4657, 2.03), (-0.8277, 0.2779, 2.03), (-0.8277, 0.2779, 3.303), (-0.8277, 0.4657, 3.303), (-0.8277, 0.2179, 2.03), (-0.8277, 0.03, 2.03), (-0.8277, 0.03, 3.303), (-0.8277, 0.2179, 3.303), (-0.8277, -0.03, 2.03), (-0.8277, -0.2179, 2.03), (-0.8277, -0.2179, 3.303), (-0.8277, -0.03, 3.303), (-0.8277, -0.2779, 2.03), (-0.8277, -0.4657, 2.03), (-0.8277, -0.4657, 3.303), (-0.8277, -0.2779, 3.303), (0.8277, -0.7136, 7.363), (0.8277, -0.5257, 7.363), (0.8277, -0.5257, 8.637), (0.8277, -0.7136, 8.637), (0.8277, -0.4657, 7.363), (0.8277, -0.2779, 7.363), (0.8277, -0.2779, 8.637), (0.8277, -0.4657, 8.637), (0.8277, -0.2179, 7.363), (0.8277, -0.03, 7.363), (0.8277, -0.03, 8.637), (0.8277, -0.2179, 8.637), (0.8277, 0.03, 7.363), (0.8277, 0.2179, 7.363), (0.8277, 0.2179, 8.637), (0.8277, 0.03, 8.637), (0.8277, 0.2779, 7.363), (0.8277, 0.4657, 7.363), (0.8277, 0.4657, 8.637), (0.8277, 0.2779, 8.637), (0.8277, -0.7136, 6.03), (0.8277, -0.5257, 6.03), (0.8277, -0.5257, 7.303), (0.8277, -0.7136, 7.303), (0.8277, -0.4657, 6.03), (0.8277, -0.2779, 6.03), (0.8277, -0.2779, 7.303), (0.8277, -0.4657, 7.303), (0.8277, -0.2179, 6.03), (0.8277, -0.03, 6.03), (0.8277, -0.03, 7.303), (0.8277, -0.2179, 7.303), (0.8277, 0.03, 6.03), (0.8277, 0.2179, 6.03), (0.8277, 0.2179, 7.303), (0.8277, 0.03, 7.303), (0.8277, 0.2779, 6.03), (0.8277, 0.4657, 6.03), (0.8277, 0.4657, 7.303), (0.8277, 0.2779, 7.303), (0.8277, -0.7136, 4.697), (0.8277, -0.5257, 4.697), (0.8277, -0.5257, 5.97), (0.8277, -0.7136, 5.97), (0.8277, -0.4657, 4.697), (0.8277, -0.2779, 4.697), (0.8277, -0.2779, 5.97), (0.8277, -0.4657, 5.97), (0.8277, -0.2179, 4.697), (0.8277, -0.03, 4.697), (0.8277, -0.03, 5.97), (0.8277, -0.2179, 5.97), (0.8277, 0.03, 4.697), (0.8277, 0.2179, 4.697), (0.8277, 0.2179, 5.97), (0.8277, 0.03, 5.97), (0.8277, 0.2779, 4.697), (0.8277, 0.4657, 4.697), (0.8277, 0.4657, 5.97), (0.8277, 0.2779, 5.97), (0.8277, -0.7136, 3.363), (0.8277, -0.5257, 3.363), (0.8277, -0.5257, 4.637), (0.8277, -0.7136, 4.637), (0.8277, -0.4657, 3.363), (0.8277, -0.2779, 3.363), (0.8277, -0.2779, 4.637), (0.8277, -0.4657, 4.637), (0.8277, -0.2179, 3.363), (0.8277, -0.03, 3.363), (0.8277, -0.03, 4.637), (0.8277, -0.2179, 4.637), (0.8277, 0.03, 3.363), (0.8277, 0.2179, 3.363), (0.8277, 0.2179, 4.637), (0.8277, 0.03, 4.637), (0.8277, 0.2779, 3.363), (0.8277, 0.4657, 3.363), (0.8277, 0.4657, 4.637), (0.8277, 0.2779, 4.637), (0.8277, -0.7136, 2.03), (0.8277, -0.5257, 2.03), (0.8277, -0.5257, 3.303), (0.8277, -0.7136, 3.303), (0.8277, -0.4657, 2.03), (0.8277, -0.2779, 2.03), (0.8277, -0.2779, 3.303), (0.8277, -0.4657, 3.303), (0.8277, -0.2179, 2.03), (0.8277, -0.03, 2.03), (0.8277, -0.03, 3.303), (0.8277, -0.2179, 3.303), (0.8277, 0.03, 2.03), (0.8277, 0.2179, 2.03), (0.8277, 0.2179, 3.303), (0.8277, 0.03, 3.303), (0.8277, 0.2779, 2.03), (0.8277, 0.4657, 2.03), (0.8277, 0.4657, 3.303), (0.8277, 0.2779, 3.303), (0.8064, 0.7648, 9.921), (0.8064, 0.7648, 8.697), (0.7648, 0.8064, 8.697), (0.7648, 0.8064, 9.921), (0.8277, -0.4657, 8.697), (0.8277, -0.2779, 8.697), (0.8277, -0.2779, 9.921), (0.8277, -0.4657, 9.921), (0.8277, -0.2179, 8.697), (0.8277, -0.03, 8.697), (0.8277, -0.03, 9.921), (0.8277, -0.2179, 9.921), (0.8277, 0.03, 8.697), (0.8277, 0.2179, 8.697), (0.8277, 0.2179, 9.921), (0.8277, 0.03, 9.921), (0.7648, -0.8064, 9.921), (0.7648, -0.8064, 8.697), (0.8064, -0.7648, 8.697), (0.8064, -0.7648, 9.921), (0.8277, 0.2779, 8.697), (0.8277, 0.4657, 8.697), (0.8277, 0.4657, 9.921), (0.8277, 0.2779, 9.921), (-0.8277, 0.4657, 8.697), (-0.8277, 0.2779, 8.697), (-0.8277, 0.2779, 9.921), (-0.8277, 0.4657, 9.921), (-0.8277, 0.2179, 8.697), (-0.8277, 0.03, 8.697), (-0.8277, 0.03, 9.921), (-0.8277, 0.2179, 9.921), (-0.8277, -0.03, 8.697), (-0.8277, -0.2179, 8.697), (-0.8277, -0.2179, 9.921), (-0.8277, -0.03, 9.921), (-0.8064, -0.7648, 9.921), (-0.8064, -0.7648, 8.697), (-0.7648, -0.8064, 8.697), (-0.7648, -0.8064, 9.921), (-0.8277, 0.4957, 3.303), (-0.8277, -0.2479, 3.303), (-0.8277, 0.0, 3.303), (-0.8277, 0.2479, 3.303), (-0.8277, -0.4957, 3.303), (-0.8277, 0.4957, 4.697), (-0.8277, -0.2479, 4.697), (-0.8277, 0.2479, 3.363), (-0.8277, 0.2479, 4.637), (-0.8277, -0.4957, 3.363), (-0.8277, -0.4957, 4.637), (-0.8277, 0.0, 4.697), (-0.8277, 0.4957, 3.363), (-0.8277, 0.4957, 4.637), (-0.8277, -0.2479, 3.363), (-0.8277, -0.2479, 4.637), (-0.8277, 0.2479, 4.697), (-0.8277, -0.4957, 4.697), (-0.8277, 0.0, 3.363), (-0.8277, 0.0, 4.637), (-0.8277, 0.0, 5.97), (-0.8277, 0.2479, 6.03), (-0.8277, 0.2479, 7.303), (-0.8277, 0.4957, 7.363), (-0.8277, -0.2479, 5.97), (-0.8277, 0.0, 6.03), (-0.8277, 0.0, 7.303), (-0.8277, 0.2479, 7.363), (-0.8277, -0.4957, 5.97), (-0.8277, -0.2479, 6.03), (-0.8277, -0.2479, 7.303), (-0.8277, 0.0, 7.363), (-0.8277, -0.4957, 6.03), (-0.8277, -0.4957, 7.303), (-0.8277, -0.2479, 7.363), (-0.8277, 0.4957, 5.97), (-0.8277, -0.4957, 7.363), (-0.8277, 0.2479, 5.97), (-0.8277, 0.4957, 6.03), (-0.8277, 0.4957, 7.303), (-0.8277, 0.5257, 4.667), (-0.8277, -0.5257, 3.333), (-0.8277, -0.5257, 6.0), (-0.8277, -0.5257, 4.667), (-0.8277, -0.5257, 7.333), (-0.8277, 0.5257, 3.333), (-0.8277, 0.5257, 7.333), (-0.8277, 0.5257, 6.0), (-1.453, 0.5257, 3.303), (-1.453, -0.5257, 3.303), (-1.453, 0.5257, 3.363), (-1.453, 0.5257, 4.637), (-1.453, -0.5257, 3.363), (-1.453, -0.5257, 4.637), (-1.453, -0.5257, 4.697), (-1.453, 0.5257, 4.697), (-1.453, -0.5257, 5.97), (-1.453, -0.5257, 6.03), (-1.453, -0.5257, 7.303), (-1.453, 0.5257, 6.03), (-1.453, 0.5257, 7.303), (-1.453, -0.5257, 7.363), (-1.453, 0.5257, 7.363), (-1.453, 0.5257, 5.97), (-1.453, 0.5257, 1.797), (-1.453, -0.5257, 1.797), (-1.453, -0.4089, 7.831), (-1.453, -0.2921, 8.095), (-1.453, -0.1752, 8.219), (-1.453, -0.05841, 8.257), (-1.453, 0.05841, 8.257), (-1.453, 0.1752, 8.219), (-1.453, 0.2921, 8.095), (-1.453, 0.4089, 7.831), (-1.453, -0.2629, 4.697), (-1.453, 0.2629, 4.697), (-1.453, -0.2629, 3.363), (-1.453, 0.2629, 3.363), (-1.453, 0.2629, 4.637), (-1.453, -0.2629, 4.637), (-1.453, 0.2629, 7.303), (-1.453, -0.2629, 7.303), (-1.453, 0.2629, 5.97), (-1.453, -0.2629, 5.97), (-1.453, -0.2629, 6.03), (-1.453, 0.2629, 6.03), (-1.453, -0.2629, 3.303), (-1.453, 0.2629, 3.303), (-1.453, -0.2629, 1.797), (-1.453, 0.2629, 1.797), (-1.453, -0.2629, 7.363), (-1.453, 0.2629, 7.363), (-1.453, -0.2103, 7.622), (-1.453, -0.1577, 7.771), (-1.453, -0.1051, 7.85), (-1.453, -0.05257, 7.892), (-1.453, 3.725e-09, 7.905), (-1.453, 0.05257, 7.892), (-1.453, 0.1051, 7.85), (-1.453, 0.1577, 7.771), (-1.453, 0.2103, 7.622), (-1.353, -0.2629, 3.303), (-1.353, -0.2629, 3.363), (-1.353, -0.5257, 3.363), (-1.353, -0.5257, 3.303), (-1.353, -0.2629, 4.637), (-1.353, 0.2629, 4.637), (-1.353, 0.2629, 4.697), (-1.353, -0.2629, 4.697), (-1.353, 0.2629, 5.97), (-1.353, 0.5257, 5.97), (-1.353, 0.5257, 6.03), (-1.353, 0.2629, 6.03), (-1.353, 0.5257, 4.637), (-1.353, 0.5257, 4.697), (-1.353, 0.2629, 7.303), (-1.353, 0.5257, 7.303), (-1.353, -0.5257, 4.637), (-1.353, -0.5257, 1.797), (-1.353, -0.2629, 1.797), (-1.353, 0.5257, 3.303), (-1.353, 0.2629, 3.303), (-1.353, 0.2629, 1.797), (-1.353, 0.5257, 1.797), (-1.353, 0.5257, 3.363), (-1.353, 0.2629, 3.363), (-1.353, -0.5257, 4.697), (-1.353, -0.2629, 5.97), (-1.353, -0.5257, 5.97), (-1.353, 0.5257, 7.363), (-1.353, 0.4089, 7.831), (-1.353, 0.2921, 8.095), (-1.353, 0.1752, 8.219), (-1.353, 0.05841, 8.257), (-1.353, -0.05841, 8.257), (-1.353, -0.1752, 8.219), (-1.353, -0.2921, 8.095), (-1.353, -0.4089, 7.831), (-1.353, -0.5257, 7.363), (-1.353, -0.2629, 7.363), (-1.353, -0.2103, 7.622), (-1.353, -0.1577, 7.771), (-1.353, -0.1051, 7.85), (-1.353, -0.05257, 7.892), (-1.353, 9.89e-09, 7.905), (-1.353, 0.05257, 7.892), (-1.353, 0.1051, 7.85), (-1.353, 0.1577, 7.771), (-1.353, 0.2103, 7.622), (-1.353, 0.2629, 7.363), (-1.353, -0.5257, 7.303), (-1.353, -0.5257, 6.03), (-1.353, -0.2629, 6.03), (-1.353, -0.2629, 7.303), (-1.553, 0.5257, 1.707), (-1.253, -0.5257, 0.0), (-1.553, -0.2629, 1.707), (-1.553, 0.2629, 1.707), (-1.553, -0.5257, 0.0), (-1.253, -0.2629, 1.707), (-1.253, 0.2629, 1.707), (-1.253, 0.5257, 1.707), (-1.253, 0.5257, 0.0), (-1.553, -0.5257, 1.707), (-1.253, 0.2629, 0.0), (-1.253, -0.2629, 0.0), (-1.253, -0.5257, 1.707), (-1.553, 0.2629, 0.0), (-1.553, -0.2629, 0.0), (-1.553, 0.5257, 0.0), (-1.453, -0.2629, 6.693), (-1.453, 0.2629, 6.693), (-1.453, -0.2103, 6.952), (-1.453, -0.1577, 7.101), (-1.453, -0.1051, 7.18), (-1.453, -0.05257, 7.222), (-1.453, 3.725e-09, 7.235), (-1.453, 0.05257, 7.222), (-1.453, 0.1051, 7.18), (-1.453, 0.1577, 7.101), (-1.453, 0.2103, 6.952), (-1.453, -0.2629, 5.331), (-1.453, 0.2629, 5.331), (-1.453, -0.2103, 5.59), (-1.453, -0.1577, 5.739), (-1.453, -0.1051, 5.818), (-1.453, -0.05257, 5.86), (-1.453, 3.725e-09, 5.873), (-1.453, 0.05257, 5.86), (-1.453, 0.1051, 5.818), (-1.453, 0.1577, 5.739), (-1.453, 0.2103, 5.59), (-1.453, -0.2629, 3.993), (-1.453, 0.2629, 3.993), (-1.453, -0.2103, 4.252), (-1.453, -0.1577, 4.401), (-1.453, -0.1051, 4.48), (-1.453, -0.05257, 4.522), (-1.453, 3.725e-09, 4.535), (-1.453, 0.05257, 4.522), (-1.453, 0.1051, 4.48), (-1.453, 0.1577, 4.401), (-1.453, 0.2103, 4.252), (-1.353, 0.2629, 6.693), (-1.353, 0.2629, 7.303), (-1.353, -0.2629, 7.303), (-1.353, -0.2629, 6.693), (-1.353, -0.2103, 6.952), (-1.353, -0.1577, 7.101), (-1.353, -0.1051, 7.18), (-1.353, -0.05257, 7.222), (-1.353, -4.785e-08, 7.235), (-1.353, 0.05257, 7.222), (-1.353, 0.1051, 7.18), (-1.353, 0.1577, 7.101), (-1.353, 0.2103, 6.952), (-1.353, 0.2629, 5.331), (-1.353, 0.2629, 5.97), (-1.353, -0.2629, 5.97), (-1.353, -0.2629, 5.331), (-1.353, -0.2103, 5.59), (-1.353, -0.1577, 5.739), (-1.353, -0.1051, 5.818), (-1.353, -0.05257, 5.86), (-1.353, 3.725e-09, 5.873), (-1.353, 0.05257, 5.86), (-1.353, 0.1051, 5.818), (-1.353, 0.1577, 5.739), (-1.353, 0.2103, 5.59), (-1.353, 0.2629, 3.993), (-1.353, 0.2629, 4.637), (-1.353, -0.2629, 4.637), (-1.353, -0.2629, 3.993), (-1.353, -0.2103, 4.252), (-1.353, -0.1577, 4.401), (-1.353, -0.1051, 4.48), (-1.353, -0.05257, 4.522), (-1.353, -6.901e-08, 4.535), (-1.353, 0.05257, 4.522), (-1.353, 0.1051, 4.48), (-1.353, 0.1577, 4.401), (-1.353, 0.2103, 4.252), (-0.7787, 0.7233, 10.0), (-0.7233, 0.7787, 10.0), (0.7233, 0.7787, 10.0), (0.7787, 0.7233, 10.0), (0.7787, -0.7233, 10.0), (0.7233, -0.7787, 10.0), (-0.7233, -0.7787, 10.0), (-0.7787, -0.7233, 10.0), (-0.3718, -0.7787, 10.0), (-0.7787, 0.4957, 10.0), (0.3718, 0.7787, 10.0), (0.7787, -0.4957, 10.0), (0.3718, -0.7787, 10.0), (0.0, -0.7787, 10.0), (-0.3718, 0.7787, 10.0), (0.0, 0.7787, 10.0), (-0.7787, -0.4957, 10.0), (-0.7787, -0.2479, 10.0), (-0.7787, 0.0, 10.0), (-0.7787, 0.2479, 10.0), (0.7787, 0.4957, 10.0), (0.7787, 0.2479, 10.0), (0.7787, 0.0, 10.0), (0.7787, -0.2479, 10.0)], [], [(32, 593, 599, 368), (576, 649, 592, 29), (40, 76, 4, 7), (29, 592, 593, 32), (20, 36, 25, 8, 54, 41), (243, 465, 36, 20), (16, 33, 371, 145), (12, 28, 33, 16, 78, 65), (8, 25, 483, 257), (24, 595, 627, 480), (355, 577, 28, 12), (3, 17, 144, 140), (89, 352, 13, 1), (52, 6, 5, 64), (117, 240, 21, 2), (42, 53, 66, 77), (1, 13, 64, 5), (274, 498, 515, 289), (290, 514, 531, 305), (306, 530, 547, 321), (322, 546, 563, 337), (338, 562, 578, 354), (2, 21, 40, 7), (162, 386, 403, 177), (178, 402, 419, 193), (194, 418, 435, 209), (210, 434, 451, 225), (226, 450, 466, 242), (258, 482, 499, 273), (6, 52, 9, 0), (113, 259, 272, 108), (109, 275, 288, 104), (105, 291, 304, 100), (101, 307, 320, 96), (97, 323, 336, 92), (4, 76, 17, 3), (369, 597, 603, 384), (141, 147, 160, 136), (137, 163, 176, 132), (133, 179, 192, 128), (129, 195, 208, 124), (125, 211, 224, 120), (93, 339, 353, 88), (464, 621, 594, 37), (385, 601, 607, 400), (401, 605, 611, 416), (417, 609, 615, 432), (433, 613, 619, 448), (449, 617, 623, 467), (146, 370, 387, 161), (37, 594, 595, 24), (497, 629, 635, 512), (513, 633, 639, 528), (529, 637, 643, 544), (545, 641, 647, 560), (561, 645, 651, 579), (121, 227, 241, 116), (481, 625, 631, 496), (40, 43, 45, 44), (43, 47, 48, 45), (41, 46, 48, 47), (46, 50, 51, 48), (42, 49, 51, 50), (49, 44, 45, 51), (45, 48, 51), (52, 55, 57, 56), (55, 59, 60, 57), (53, 58, 60, 59), (58, 62, 63, 60), (54, 61, 63, 62), (61, 56, 57, 63), (57, 60, 63), (64, 67, 69, 68), (67, 71, 72, 69), (65, 70, 72, 71), (70, 74, 75, 72), (66, 73, 75, 74), (73, 68, 69, 75), (69, 72, 75), (76, 79, 81, 80), (79, 83, 84, 81), (77, 82, 84, 83), (82, 86, 87, 84), (78, 85, 87, 86), (85, 80, 81, 87), (81, 84, 87), (144, 148, 150, 149), (148, 152, 153, 150), (145, 151, 153, 152), (151, 155, 156, 153), (146, 154, 156, 155), (154, 158, 159, 156), (147, 157, 159, 158), (157, 149, 150, 159), (150, 153, 156, 159), (160, 164, 166, 165), (164, 168, 169, 166), (161, 167, 169, 168), (167, 171, 172, 169), (162, 170, 172, 171), (170, 174, 175, 172), (163, 173, 175, 174), (173, 165, 166, 175), (166, 169, 172, 175), (176, 180, 182, 181), (180, 184, 185, 182), (177, 183, 185, 184), (183, 187, 188, 185), (178, 186, 188, 187), (186, 190, 191, 188), (179, 189, 191, 190), (189, 181, 182, 191), (182, 185, 188, 191), (192, 196, 198, 197), (196, 200, 201, 198), (193, 199, 201, 200), (199, 203, 204, 201), (194, 202, 204, 203), (202, 206, 207, 204), (195, 205, 207, 206), (205, 197, 198, 207), (198, 201, 204, 207), (208, 212, 214, 213), (212, 216, 217, 214), (209, 215, 217, 216), (215, 219, 220, 217), (210, 218, 220, 219), (218, 222, 223, 220), (211, 221, 223, 222), (221, 213, 214, 223), (214, 217, 220, 223), (224, 228, 230, 229), (228, 232, 233, 230), (225, 231, 233, 232), (231, 235, 236, 233), (226, 234, 236, 235), (234, 238, 239, 236), (227, 237, 239, 238), (237, 229, 230, 239), (230, 233, 236, 239), (240, 244, 246, 245), (244, 248, 249, 246), (241, 247, 249, 248), (247, 251, 252, 249), (242, 250, 252, 251), (250, 254, 255, 252), (243, 253, 255, 254), (253, 245, 246, 255), (246, 249, 252, 255), (256, 260, 262, 261), (260, 264, 265, 262), (257, 263, 265, 264), (263, 267, 268, 265), (258, 266, 268, 267), (266, 270, 271, 268), (259, 269, 271, 270), (269, 261, 262, 271), (262, 265, 268, 271), (272, 276, 278, 277), (276, 280, 281, 278), (273, 279, 281, 280), (279, 283, 284, 281), (274, 282, 284, 283), (282, 286, 287, 284), (275, 285, 287, 286), (285, 277, 278, 287), (278, 281, 284, 287), (288, 292, 294, 293), (292, 296, 297, 294), (289, 295, 297, 296), (295, 299, 300, 297), (290, 298, 300, 299), (298, 302, 303, 300), (291, 301, 303, 302), (301, 293, 294, 303), (294, 297, 300, 303), (304, 308, 310, 309), (308, 312, 313, 310), (305, 311, 313, 312), (311, 315, 316, 313), (306, 314, 316, 315), (314, 318, 319, 316), (307, 317, 319, 318), (317, 309, 310, 319), (310, 313, 316, 319), (320, 324, 326, 325), (324, 328, 329, 326), (321, 327, 329, 328), (327, 331, 332, 329), (322, 330, 332, 331), (330, 334, 335, 332), (323, 333, 335, 334), (333, 325, 326, 335), (326, 329, 332, 335), (336, 340, 342, 341), (340, 344, 345, 342), (337, 343, 345, 344), (343, 347, 348, 345), (338, 346, 348, 347), (346, 350, 351, 348), (339, 349, 351, 350), (349, 341, 342, 351), (342, 345, 348, 351), (352, 356, 358, 357), (356, 360, 361, 358), (353, 359, 361, 360), (359, 363, 364, 361), (354, 362, 364, 363), (362, 366, 367, 364), (355, 365, 367, 366), (365, 357, 358, 367), (358, 361, 364, 367), (368, 372, 374, 373), (372, 376, 377, 374), (369, 375, 377, 376), (375, 379, 380, 377), (370, 378, 380, 379), (378, 382, 383, 380), (371, 381, 383, 382), (381, 373, 374, 383), (374, 377, 380, 383), (384, 388, 390, 389), (388, 392, 393, 390), (385, 391, 393, 392), (391, 395, 396, 393), (386, 394, 396, 395), (394, 398, 399, 396), (387, 397, 399, 398), (397, 389, 390, 399), (390, 393, 396, 399), (400, 404, 406, 405), (404, 408, 409, 406), (401, 407, 409, 408), (407, 411, 412, 409), (402, 410, 412, 411), (410, 414, 415, 412), (403, 413, 415, 414), (413, 405, 406, 415), (406, 409, 412, 415), (416, 420, 422, 421), (420, 424, 425, 422), (417, 423, 425, 424), (423, 427, 428, 425), (418, 426, 428, 427), (426, 430, 431, 428), (419, 429, 431, 430), (429, 421, 422, 431), (422, 425, 428, 431), (432, 436, 438, 437), (436, 440, 441, 438), (433, 439, 441, 440), (439, 443, 444, 441), (434, 442, 444, 443), (442, 446, 447, 444), (435, 445, 447, 446), (445, 437, 438, 447), (438, 441, 444, 447), (448, 452, 454, 453), (452, 456, 457, 454), (449, 455, 457, 456), (455, 459, 460, 457), (450, 458, 460, 459), (458, 462, 463, 460), (451, 461, 463, 462), (461, 453, 454, 463), (454, 457, 460, 463), (464, 468, 470, 469), (468, 472, 473, 470), (465, 471, 473, 472), (471, 475, 476, 473), (466, 474, 476, 475), (474, 478, 479, 476), (467, 477, 479, 478), (477, 469, 470, 479), (470, 473, 476, 479), (480, 484, 486, 485), (484, 488, 489, 486), (481, 487, 489, 488), (487, 491, 492, 489), (482, 490, 492, 491), (490, 494, 495, 492), (483, 493, 495, 494), (493, 485, 486, 495), (486, 489, 492, 495), (496, 500, 502, 501), (500, 504, 505, 502), (497, 503, 505, 504), (503, 507, 508, 505), (498, 506, 508, 507), (506, 510, 511, 508), (499, 509, 511, 510), (509, 501, 502, 511), (502, 505, 508, 511), (512, 516, 518, 517), (516, 520, 521, 518), (513, 519, 521, 520), (519, 523, 524, 521), (514, 522, 524, 523), (522, 526, 527, 524), (515, 525, 527, 526), (525, 517, 518, 527), (518, 521, 524, 527), (528, 532, 534, 533), (532, 536, 537, 534), (529, 535, 537, 536), (535, 539, 540, 537), (530, 538, 540, 539), (538, 542, 543, 540), (531, 541, 543, 542), (541, 533, 534, 543), (534, 537, 540, 543), (544, 548, 550, 549), (548, 552, 553, 550), (545, 551, 553, 552), (551, 555, 556, 553), (546, 554, 556, 555), (554, 558, 559, 556), (547, 557, 559, 558), (557, 549, 550, 559), (550, 553, 556, 559), (560, 564, 566, 565), (564, 568, 569, 566), (561, 567, 569, 568), (567, 571, 572, 569), (562, 570, 572, 571), (570, 574, 575, 572), (563, 573, 575, 574), (573, 565, 566, 575), (566, 569, 572, 575), (576, 580, 582, 581), (580, 584, 585, 582), (577, 583, 585, 584), (583, 587, 588, 585), (578, 586, 588, 587), (586, 590, 591, 588), (579, 589, 591, 590), (589, 581, 582, 591), (582, 585, 588, 591), (54, 8, 10, 61), (61, 10, 11, 56), (56, 11, 9, 52), (243, 20, 22, 253), (253, 22, 23, 245), (245, 23, 21, 240), (78, 16, 18, 85), (85, 18, 19, 80), (80, 19, 17, 76), (355, 12, 14, 365), (365, 14, 15, 357), (357, 15, 13, 352), (37, 24, 26, 39), (39, 26, 27, 38), (38, 27, 25, 36), (464, 37, 39, 468), (468, 39, 38, 472), (472, 38, 36, 465), (29, 32, 34, 31), (31, 34, 35, 30), (30, 35, 33, 28), (576, 29, 31, 580), (580, 31, 30, 584), (584, 30, 28, 577), (76, 40, 44, 79), (79, 44, 49, 83), (83, 49, 42, 77), (66, 53, 59, 73), (73, 59, 55, 68), (68, 55, 52, 64), (20, 41, 47, 22), (22, 47, 43, 23), (23, 43, 40, 21), (41, 54, 62, 46), (46, 62, 58, 50), (50, 58, 53, 42), (12, 65, 71, 14), (14, 71, 67, 15), (15, 67, 64, 13), (65, 78, 86, 70), (70, 86, 82, 74), (74, 82, 77, 66), (16, 145, 152, 18), (18, 152, 148, 19), (19, 148, 144, 17), (146, 161, 168, 154), (154, 168, 164, 158), (158, 164, 160, 147), (162, 177, 184, 170), (170, 184, 180, 174), (174, 180, 176, 163), (178, 193, 200, 186), (186, 200, 196, 190), (190, 196, 192, 179), (194, 209, 216, 202), (202, 216, 212, 206), (206, 212, 208, 195), (210, 225, 232, 218), (218, 232, 228, 222), (222, 228, 224, 211), (226, 242, 251, 234), (234, 251, 247, 238), (238, 247, 241, 227), (8, 257, 264, 10), (10, 264, 260, 11), (11, 260, 256, 9), (258, 273, 280, 266), (266, 280, 276, 270), (270, 276, 272, 259), (274, 289, 296, 282), (282, 296, 292, 286), (286, 292, 288, 275), (290, 305, 312, 298), (298, 312, 308, 302), (302, 308, 304, 291), (306, 321, 328, 314), (314, 328, 324, 318), (318, 324, 320, 307), (322, 337, 344, 330), (330, 344, 340, 334), (334, 340, 336, 323), (338, 354, 363, 346), (346, 363, 359, 350), (350, 359, 353, 339), (32, 368, 373, 34), (34, 373, 381, 35), (35, 381, 371, 33), (369, 384, 389, 375), (375, 389, 397, 379), (379, 397, 387, 370), (385, 400, 405, 391), (391, 405, 413, 395), (395, 413, 403, 386), (401, 416, 421, 407), (407, 421, 429, 411), (411, 429, 419, 402), (417, 432, 437, 423), (423, 437, 445, 427), (427, 445, 435, 418), (433, 448, 453, 439), (439, 453, 461, 443), (443, 461, 451, 434), (449, 467, 478, 455), (455, 478, 474, 459), (459, 474, 466, 450), (24, 480, 485, 26), (26, 485, 493, 27), (27, 493, 483, 25), (481, 496, 501, 487), (487, 501, 509, 491), (491, 509, 499, 482), (497, 512, 517, 503), (503, 517, 525, 507), (507, 525, 515, 498), (513, 528, 533, 519), (519, 533, 541, 523), (523, 541, 531, 514), (529, 544, 549, 535), (535, 549, 557, 539), (539, 557, 547, 530), (545, 560, 565, 551), (551, 565, 573, 555), (555, 573, 563, 546), (561, 579, 590, 567), (567, 590, 586, 571), (571, 586, 578, 562), (482, 258, 267, 490), (490, 267, 263, 494), (494, 263, 257, 483), (498, 274, 283, 506), (506, 283, 279, 510), (510, 279, 273, 499), (514, 290, 299, 522), (522, 299, 295, 526), (526, 295, 289, 515), (530, 306, 315, 538), (538, 315, 311, 542), (542, 311, 305, 531), (546, 322, 331, 554), (554, 331, 327, 558), (558, 327, 321, 547), (562, 338, 347, 570), (570, 347, 343, 574), (574, 343, 337, 563), (577, 355, 366, 583), (583, 366, 362, 587), (587, 362, 354, 578), (370, 146, 155, 378), (378, 155, 151, 382), (382, 151, 145, 371), (386, 162, 171, 394), (394, 171, 167, 398), (398, 167, 161, 387), (402, 178, 187, 410), (410, 187, 183, 414), (414, 183, 177, 403), (418, 194, 203, 426), (426, 203, 199, 430), (430, 199, 193, 419), (434, 210, 219, 442), (442, 219, 215, 446), (446, 215, 209, 435), (450, 226, 235, 458), (458, 235, 231, 462), (462, 231, 225, 451), (465, 243, 254, 471), (471, 254, 250, 475), (475, 250, 242, 466), (259, 113, 115, 269), (269, 115, 114, 261), (261, 114, 112, 256), (275, 109, 111, 285), (285, 111, 110, 277), (277, 110, 108, 272), (291, 105, 107, 301), (301, 107, 106, 293), (293, 106, 104, 288), (307, 101, 103, 317), (317, 103, 102, 309), (309, 102, 100, 304), (323, 97, 99, 333), (333, 99, 98, 325), (325, 98, 96, 320), (339, 93, 95, 349), (349, 95, 94, 341), (341, 94, 92, 336), (352, 89, 91, 356), (356, 91, 90, 360), (360, 90, 88, 353), (147, 141, 143, 157), (157, 143, 142, 149), (149, 142, 140, 144), (163, 137, 139, 173), (173, 139, 138, 165), (165, 138, 136, 160), (179, 133, 135, 189), (189, 135, 134, 181), (181, 134, 132, 176), (195, 129, 131, 205), (205, 131, 130, 197), (197, 130, 128, 192), (211, 125, 127, 221), (221, 127, 126, 213), (213, 126, 124, 208), (227, 121, 123, 237), (237, 123, 122, 229), (229, 122, 120, 224), (240, 117, 119, 244), (244, 119, 118, 248), (248, 118, 116, 241), (597, 369, 376, 596), (596, 376, 372, 598), (598, 372, 368, 599), (601, 385, 392, 600), (600, 392, 388, 602), (602, 388, 384, 603), (605, 401, 408, 604), (604, 408, 404, 606), (606, 404, 400, 607), (609, 417, 424, 608), (608, 424, 420, 610), (610, 420, 416, 611), (613, 433, 440, 612), (612, 440, 436, 614), (614, 436, 432, 615), (617, 449, 456, 616), (616, 456, 452, 618), (618, 452, 448, 619), (621, 464, 469, 620), (620, 469, 477, 622), (622, 477, 467, 623), (625, 481, 488, 624), (624, 488, 484, 626), (626, 484, 480, 627), (629, 497, 504, 628), (628, 504, 500, 630), (630, 500, 496, 631), (633, 513, 520, 632), (632, 520, 516, 634), (634, 516, 512, 635), (637, 529, 536, 636), (636, 536, 532, 638), (638, 532, 528, 639), (641, 545, 552, 640), (640, 552, 548, 642), (642, 548, 544, 643), (645, 561, 568, 644), (644, 568, 564, 646), (646, 564, 560, 647), (649, 576, 581, 648), (648, 581, 589, 650), (650, 589, 579, 651), (0, 9, 256, 112), (663, 662, 745, 746, 747, 748, 749, 658, 660, 594, 621, 620, 622, 623, 617, 616, 618, 619, 613, 612, 614, 615, 609, 608, 610, 611, 605, 604, 606, 607, 601, 600, 602, 603, 597, 596, 598, 599, 593), (625, 624, 626, 627, 595, 654, 653, 740, 741, 742, 743, 744, 655, 657, 592, 649, 648, 650, 651, 645, 644, 646, 647, 641, 640, 642, 643, 637, 636, 638, 639, 633, 632, 634, 635, 629, 628, 630, 631), (657, 656, 709, 708, 707, 661, 663, 593, 592), (828, 829, 830, 831), (832, 833, 834, 835), (660, 659, 706, 705, 704, 652, 654, 595, 594), (836, 837, 838, 839), (652, 653, 654), (655, 656, 657), (658, 659, 660), (661, 662, 663), (840, 841, 842, 843), (844, 845, 846, 847), (848, 849, 850, 851), (852, 853, 854, 855), (856, 857, 858, 859), (860, 861, 862, 863), (864, 865, 866, 867), (868, 869, 870, 871), (872, 873, 874, 875), (876, 877, 878, 879), (880, 881, 882, 883), (884, 885, 886, 887), (888, 889, 890, 891), (892, 893, 894, 895), (896, 897, 898, 899), (900, 901, 902, 903), (904, 905, 906, 907), (908, 909, 910, 911), (912, 913, 914, 915), (916, 917, 918, 919), (920, 921, 922, 923), (924, 925, 926, 927), (928, 929, 930, 931), (932, 933, 934, 935), (936, 937, 938, 939), (940, 941, 942, 943), (944, 945, 946, 947), (948, 949, 950, 951), (952, 953, 954, 955), (956, 957, 958, 959), (960, 961, 962, 963), (964, 965, 966, 967), (968, 969, 970, 971), (972, 973, 974, 975), (976, 977, 978, 979), (980, 981, 982, 983), (984, 985, 986, 987), (988, 989, 990, 991), (992, 993, 994, 995), (996, 997, 998, 999), (1000, 1001, 1002, 1003), (1004, 1005, 1006, 1007), (1008, 1009, 1010, 1011), (1012, 1013, 1014, 1015), (1016, 1017, 1018, 1019), (1020, 1021, 1022, 1023), (1024, 1025, 1026, 1027), (1028, 1029, 1030, 1031), (1032, 1033, 1034, 1035), (1036, 1037, 1038, 1039), (1040, 1041, 1042, 1043), (1044, 1045, 1046, 1047), (1048, 1049, 1050, 1051), (1052, 1053, 1054, 1055), (1056, 1057, 1058, 1059), (1060, 1061, 1062, 1063), (1064, 1065, 1066, 1067), (1068, 1069, 1070, 1071), (1072, 1073, 1074, 1075), (1076, 1077, 1078, 1079), (1080, 1081, 1082, 1083), (1084, 1085, 1086, 1087), (1088, 1089, 1090, 1091), (1092, 1093, 1094, 1095), (1096, 1097, 1098, 1099), (1100, 1101, 1102, 1103), (1104, 1105, 1106, 1107), (1108, 1109, 1110, 1111), (1112, 1113, 1114, 1115), (1116, 1117, 1118, 1119), (1120, 1121, 1122, 1123), (1124, 1125, 1126, 1127), (1128, 1129, 1130, 1131), (1132, 1133, 1134, 1135), (1136, 1137, 1138, 1139), (1140, 1141, 1142, 1143), (1144, 1145, 1146, 1147), (1148, 1149, 1150, 1151), (1152, 1153, 1154, 1155), (1156, 1157, 1158, 1159), (1160, 1161, 1162, 1163), (1164, 1165, 1166, 1167), (1168, 1169, 1170, 1171), (1172, 1173, 1174, 1175), (1176, 1177, 1178, 1179), (1180, 1181, 1182, 1183), (1184, 1185, 1186, 1187), (1188, 1189, 1190, 1191), (1192, 1193, 1194, 1195), (1196, 1197, 1198, 1199), (1200, 1201, 1202, 1203), (1204, 1205, 1206, 1207), (1208, 1209, 1210, 1211), (1212, 1213, 1214, 1215), (1216, 1217, 1218, 1219), (1220, 1221, 1222, 1223), (1224, 1225, 1226, 1227), (1228, 1229, 1230, 1231), (1232, 1233, 1234, 1235), (1236, 1237, 1238, 1239), (1240, 1241, 1242, 1243), (1244, 1245, 1246, 1247), (1248, 1249, 1250, 1251), (1252, 1253, 1254, 1255), (1256, 1257, 1258, 1259), (1260, 1261, 1262, 1263), (1264, 1265, 1266, 1267), (1268, 1269, 1270, 1271), (1272, 1273, 1274, 1275), (1276, 1277, 1278, 1279), (1280, 1281, 1282, 1283), (1284, 1285, 1286, 1287), (1288, 1289, 1290, 1291), (1292, 1293, 1294, 1295), (1296, 1297, 1298, 1299), (1300, 1301, 1302, 1303), (1304, 1305, 1306, 1307), (1308, 1309, 1310, 1311), (1312, 1313, 1314, 1315), (1316, 1317, 1318, 1319), (1320, 1321, 1322, 1323), (1324, 1325, 1326, 1327), (1328, 1329, 1330, 1331), (1332, 1333, 1334, 1335), (1336, 1337, 1338, 1339), (1340, 1341, 1342, 1343), (1344, 1345, 1346, 1347), (1348, 1349, 1350, 1351), (1352, 1353, 1354, 1355), (1356, 1357, 1358, 1359), (1360, 1361, 1362, 1363), (1364, 1365, 1366, 1367), (1368, 1369, 1370, 1371), (1372, 1373, 1374, 1375), (1376, 1377, 1378, 1379), (1380, 1381, 1382, 1383), (1384, 1385, 1386, 1387), (1388, 1389, 1390, 1391), (1392, 1393, 1394, 1395), (1396, 1397, 1398, 1399), (1400, 1401, 1402, 1403), (1646, 1647, 785, 787), (1648, 1649, 793, 795), (1650, 1651, 789, 791), (1652, 1653, 781, 783), (1654, 1652, 783, 800), (1655, 1646, 787, 816), (1656, 1648, 795, 806), (1657, 1650, 791, 826), (1651, 1658, 797, 789), (1658, 1659, 799, 797), (1659, 1654, 800, 799), (1647, 1660, 803, 785), (1660, 1661, 805, 803), (1661, 1656, 806, 805), (1653, 1662, 809, 781), (1662, 1663, 811, 809), (1663, 1664, 813, 811), (1664, 1665, 815, 813), (1665, 1655, 816, 815), (1649, 1666, 819, 793), (1666, 1667, 821, 819), (1667, 1668, 823, 821), (1668, 1669, 825, 823), (1669, 1657, 826, 825), (796, 788, 790, 827, 824, 822, 820, 818, 792, 794, 807, 804, 802, 784, 786, 817, 814, 812, 810, 808, 780, 782, 801, 798), (703, 724, 829, 828), (724, 800, 830, 829), (800, 783, 831, 830), (783, 703, 828, 831), (683, 739, 833, 832), (739, 806, 834, 833), (806, 795, 835, 834), (795, 683, 832, 835), (668, 779, 837, 836), (779, 816, 838, 837), (816, 787, 839, 838), (787, 668, 836, 839), (737, 669, 841, 840), (669, 785, 842, 841), (785, 803, 843, 842), (803, 737, 840, 843), (678, 662, 845, 844), (662, 661, 846, 845), (661, 679, 847, 846), (679, 678, 844, 847), (688, 659, 849, 848), (659, 658, 850, 849), (658, 689, 851, 850), (689, 688, 848, 851), (698, 653, 853, 852), (653, 652, 854, 853), (652, 699, 855, 854), (699, 698, 852, 855), (693, 774, 857, 856), (774, 826, 858, 857), (826, 791, 859, 858), (791, 693, 856, 859), (706, 659, 861, 860), (659, 688, 862, 861), (688, 710, 863, 862), (710, 706, 860, 863), (710, 688, 865, 864), (688, 687, 866, 865), (687, 713, 867, 866), (713, 710, 864, 867), (713, 687, 869, 868), (687, 686, 870, 869), (686, 716, 871, 870), (716, 713, 868, 871), (716, 686, 873, 872), (686, 685, 874, 873), (685, 719, 875, 874), (719, 716, 872, 875), (719, 685, 877, 876), (685, 684, 878, 877), (684, 722, 879, 878), (722, 719, 876, 879), (775, 694, 881, 880), (694, 781, 882, 881), (781, 809, 883, 882), (809, 775, 880, 883), (694, 695, 885, 884), (695, 702, 886, 885), (702, 703, 887, 886), (703, 694, 884, 887), (695, 696, 889, 888), (696, 701, 890, 889), (701, 702, 891, 890), (702, 695, 888, 891), (696, 697, 893, 892), (697, 700, 894, 893), (700, 701, 895, 894), (701, 696, 892, 895), (697, 698, 897, 896), (698, 699, 898, 897), (699, 700, 899, 898), (700, 697, 896, 899), (722, 684, 901, 900), (684, 789, 902, 901), (789, 797, 903, 902), (797, 722, 900, 903), (684, 685, 905, 904), (685, 692, 906, 905), (692, 693, 907, 906), (693, 684, 904, 907), (685, 686, 909, 908), (686, 691, 910, 909), (691, 692, 911, 910), (692, 685, 908, 911), (686, 687, 913, 912), (687, 690, 914, 913), (690, 691, 915, 914), (691, 686, 912, 915), (687, 688, 917, 916), (688, 689, 918, 917), (689, 690, 919, 918), (690, 687, 916, 919), (770, 674, 921, 920), (674, 793, 922, 921), (793, 819, 923, 922), (819, 770, 920, 923), (674, 675, 925, 924), (675, 682, 926, 925), (682, 683, 927, 926), (683, 674, 924, 927), (675, 676, 929, 928), (676, 681, 930, 929), (681, 682, 931, 930), (682, 675, 928, 931), (676, 677, 933, 932), (677, 680, 934, 933), (680, 681, 935, 934), (681, 676, 932, 935), (677, 678, 937, 936), (678, 679, 938, 937), (679, 680, 939, 938), (680, 677, 936, 939), (655, 664, 941, 940), (664, 673, 942, 941), (673, 656, 943, 942), (656, 655, 940, 943), (664, 665, 945, 944), (665, 672, 946, 945), (672, 673, 947, 946), (673, 664, 944, 947), (665, 666, 949, 948), (666, 671, 950, 949), (671, 672, 951, 950), (672, 665, 948, 951), (666, 667, 953, 952), (667, 670, 954, 953), (670, 671, 955, 954), (671, 666, 952, 955), (667, 668, 957, 956), (668, 669, 958, 957), (669, 670, 959, 958), (670, 667, 956, 959), (709, 656, 961, 960), (656, 673, 962, 961), (673, 725, 963, 962), (725, 709, 960, 963), (725, 673, 965, 964), (673, 672, 966, 965), (672, 728, 967, 966), (728, 725, 964, 967), (728, 672, 969, 968), (672, 671, 970, 969), (671, 731, 971, 970), (731, 728, 968, 971), (731, 671, 973, 972), (671, 670, 974, 973), (670, 734, 975, 974), (734, 731, 972, 975), (734, 670, 977, 976), (670, 669, 978, 977), (669, 737, 979, 978), (737, 734, 976, 979), (745, 662, 981, 980), (662, 678, 982, 981), (678, 750, 983, 982), (750, 745, 980, 983), (750, 678, 985, 984), (678, 677, 986, 985), (677, 755, 987, 986), (755, 750, 984, 987), (755, 677, 989, 988), (677, 676, 990, 989), (676, 760, 991, 990), (760, 755, 988, 991), (760, 676, 993, 992), (676, 675, 994, 993), (675, 765, 995, 994), (765, 760, 992, 995), (765, 675, 997, 996), (675, 674, 998, 997), (674, 770, 999, 998), (770, 765, 996, 999), (740, 653, 1001, 1000), (653, 698, 1002, 1001), (698, 1445, 1003, 1002), (698, 697, 1006, 1005), (697, 1447, 1007, 1006), (697, 696, 1010, 1009), (696, 1446, 1011, 1010), (696, 695, 1014, 1013), (695, 1448, 1015, 1014), (695, 694, 1018, 1017), (694, 775, 1019, 1018), (775, 1440, 1016, 1019), (682, 736, 1021, 1020), (736, 739, 1022, 1021), (739, 683, 1023, 1022), (683, 682, 1020, 1023), (736, 735, 1025, 1024), (735, 738, 1026, 1025), (738, 739, 1027, 1026), (739, 736, 1024, 1027), (735, 734, 1029, 1028), (734, 737, 1030, 1029), (737, 738, 1031, 1030), (738, 735, 1028, 1031), (681, 733, 1033, 1032), (733, 736, 1034, 1033), (736, 682, 1035, 1034), (682, 681, 1032, 1035), (733, 732, 1037, 1036), (732, 735, 1038, 1037), (735, 736, 1039, 1038), (736, 733, 1036, 1039), (732, 731, 1041, 1040), (731, 734, 1042, 1041), (734, 735, 1043, 1042), (735, 732, 1040, 1043), (680, 730, 1045, 1044), (730, 733, 1046, 1045), (733, 681, 1047, 1046), (681, 680, 1044, 1047), (730, 729, 1049, 1048), (729, 732, 1050, 1049), (732, 733, 1051, 1050), (733, 730, 1048, 1051), (729, 728, 1053, 1052), (728, 731, 1054, 1053), (731, 732, 1055, 1054), (732, 729, 1052, 1055), (679, 727, 1057, 1056), (727, 730, 1058, 1057), (730, 680, 1059, 1058), (680, 679, 1056, 1059), (727, 726, 1061, 1060), (726, 729, 1062, 1061), (729, 730, 1063, 1062), (730, 727, 1060, 1063), (726, 725, 1065, 1064), (725, 728, 1066, 1065), (728, 729, 1067, 1066), (729, 726, 1064, 1067), (661, 707, 1069, 1068), (707, 727, 1070, 1069), (727, 679, 1071, 1070), (679, 661, 1068, 1071), (707, 708, 1073, 1072), (708, 726, 1074, 1073), (726, 727, 1075, 1074), (727, 707, 1072, 1075), (708, 709, 1077, 1076), (709, 725, 1078, 1077), (725, 726, 1079, 1078), (726, 708, 1076, 1079), (702, 721, 1081, 1080), (721, 724, 1082, 1081), (724, 703, 1083, 1082), (703, 702, 1080, 1083), (721, 720, 1085, 1084), (720, 723, 1086, 1085), (723, 724, 1087, 1086), (724, 721, 1084, 1087), (720, 719, 1089, 1088), (719, 722, 1090, 1089), (722, 723, 1091, 1090), (723, 720, 1088, 1091), (701, 718, 1093, 1092), (718, 721, 1094, 1093), (721, 702, 1095, 1094), (702, 701, 1092, 1095), (718, 717, 1097, 1096), (717, 720, 1098, 1097), (720, 721, 1099, 1098), (721, 718, 1096, 1099), (717, 716, 1101, 1100), (716, 719, 1102, 1101), (719, 720, 1103, 1102), (720, 717, 1100, 1103), (700, 715, 1105, 1104), (715, 718, 1106, 1105), (718, 701, 1107, 1106), (701, 700, 1104, 1107), (715, 714, 1109, 1108), (714, 717, 1110, 1109), (717, 718, 1111, 1110), (718, 715, 1108, 1111), (714, 713, 1113, 1112), (713, 716, 1114, 1113), (716, 717, 1115, 1114), (717, 714, 1112, 1115), (699, 712, 1117, 1116), (712, 715, 1118, 1117), (715, 700, 1119, 1118), (700, 699, 1116, 1119), (712, 711, 1121, 1120), (711, 714, 1122, 1121), (714, 715, 1123, 1122), (715, 712, 1120, 1123), (711, 710, 1125, 1124), (710, 713, 1126, 1125), (713, 714, 1127, 1126), (714, 711, 1124, 1127), (652, 704, 1129, 1128), (704, 712, 1130, 1129), (712, 699, 1131, 1130), (699, 652, 1128, 1131), (704, 705, 1133, 1132), (705, 711, 1134, 1133), (711, 712, 1135, 1134), (712, 704, 1132, 1135), (705, 706, 1137, 1136), (706, 710, 1138, 1137), (710, 711, 1139, 1138), (711, 705, 1136, 1139), (668, 787, 1141, 1140), (787, 785, 1142, 1141), (785, 669, 1143, 1142), (669, 668, 1140, 1143), (738, 737, 1145, 1144), (737, 803, 1146, 1145), (803, 805, 1147, 1146), (805, 738, 1144, 1147), (724, 723, 1149, 1148), (723, 799, 1150, 1149), (799, 800, 1151, 1150), (800, 724, 1148, 1151), (723, 722, 1153, 1152), (722, 797, 1154, 1153), (797, 799, 1155, 1154), (799, 723, 1152, 1155), (776, 775, 1157, 1156), (775, 809, 1158, 1157), (809, 811, 1159, 1158), (811, 776, 1156, 1159), (739, 738, 1161, 1160), (738, 805, 1162, 1161), (805, 806, 1163, 1162), (806, 739, 1160, 1163), (667, 1450, 1165, 1164), (779, 668, 1167, 1166), (668, 667, 1164, 1167), (778, 779, 1171, 1170), (779, 1427, 1168, 1171), (777, 778, 1175, 1174), (778, 1431, 1172, 1175), (776, 777, 1179, 1178), (777, 1435, 1176, 1179), (775, 776, 1183, 1182), (776, 1438, 1180, 1183), (666, 1451, 1185, 1184), (1490, 1453, 1456, 1480), (667, 666, 1184, 1187), (665, 1444, 1205, 1204), (666, 665, 1204, 1207), (1483, 1478, 1479, 1482), (664, 1449, 1225, 1224), (665, 664, 1224, 1227), (655, 744, 1245, 1244), (744, 1404, 1246, 1245), (664, 655, 1244, 1247), (744, 743, 1249, 1248), (743, 1407, 1250, 1249), (743, 742, 1253, 1252), (742, 1406, 1254, 1253), (742, 741, 1257, 1256), (741, 1405, 1258, 1257), (741, 740, 1261, 1260), (740, 1408, 1262, 1261), (692, 769, 1265, 1264), (769, 774, 1266, 1265), (774, 693, 1267, 1266), (693, 692, 1264, 1267), (769, 768, 1269, 1268), (768, 773, 1270, 1269), (773, 774, 1271, 1270), (774, 769, 1268, 1271), (768, 767, 1273, 1272), (767, 772, 1274, 1273), (772, 773, 1275, 1274), (773, 768, 1272, 1275), (767, 766, 1277, 1276), (766, 771, 1278, 1277), (771, 772, 1279, 1278), (772, 767, 1276, 1279), (766, 765, 1281, 1280), (765, 770, 1282, 1281), (770, 771, 1283, 1282), (771, 766, 1280, 1283), (691, 764, 1285, 1284), (764, 769, 1286, 1285), (769, 692, 1287, 1286), (692, 691, 1284, 1287), (764, 763, 1289, 1288), (763, 768, 1290, 1289), (768, 769, 1291, 1290), (769, 764, 1288, 1291), (763, 762, 1293, 1292), (762, 767, 1294, 1293), (767, 768, 1295, 1294), (768, 763, 1292, 1295), (762, 761, 1297, 1296), (761, 766, 1298, 1297), (766, 767, 1299, 1298), (767, 762, 1296, 1299), (761, 760, 1301, 1300), (760, 765, 1302, 1301), (765, 766, 1303, 1302), (766, 761, 1300, 1303), (690, 759, 1305, 1304), (759, 764, 1306, 1305), (764, 691, 1307, 1306), (691, 690, 1304, 1307), (759, 758, 1309, 1308), (758, 763, 1310, 1309), (763, 764, 1311, 1310), (764, 759, 1308, 1311), (758, 757, 1313, 1312), (757, 762, 1314, 1313), (762, 763, 1315, 1314), (763, 758, 1312, 1315), (757, 756, 1317, 1316), (756, 761, 1318, 1317), (761, 762, 1319, 1318), (762, 757, 1316, 1319), (756, 755, 1321, 1320), (755, 760, 1322, 1321), (760, 761, 1323, 1322), (761, 756, 1320, 1323), (689, 754, 1325, 1324), (754, 759, 1326, 1325), (759, 690, 1327, 1326), (690, 689, 1324, 1327), (754, 753, 1329, 1328), (753, 758, 1330, 1329), (758, 759, 1331, 1330), (759, 754, 1328, 1331), (753, 752, 1333, 1332), (752, 757, 1334, 1333), (757, 758, 1335, 1334), (758, 753, 1332, 1335), (752, 751, 1337, 1336), (751, 756, 1338, 1337), (756, 757, 1339, 1338), (757, 752, 1336, 1339), (751, 750, 1341, 1340), (750, 755, 1342, 1341), (755, 756, 1343, 1342), (756, 751, 1340, 1343), (658, 749, 1345, 1344), (749, 754, 1346, 1345), (754, 689, 1347, 1346), (689, 658, 1344, 1347), (749, 748, 1349, 1348), (748, 753, 1350, 1349), (753, 754, 1351, 1350), (754, 749, 1348, 1351), (748, 747, 1353, 1352), (747, 752, 1354, 1353), (752, 753, 1355, 1354), (753, 748, 1352, 1355), (747, 746, 1357, 1356), (746, 751, 1358, 1357), (751, 752, 1359, 1358), (752, 747, 1356, 1359), (746, 745, 1361, 1360), (745, 750, 1362, 1361), (750, 751, 1363, 1362), (751, 746, 1360, 1363), (793, 674, 1365, 1364), (674, 683, 1366, 1365), (683, 795, 1367, 1366), (795, 793, 1364, 1367), (774, 773, 1369, 1368), (773, 825, 1370, 1369), (825, 826, 1371, 1370), (826, 774, 1368, 1371), (773, 772, 1373, 1372), (772, 823, 1374, 1373), (823, 825, 1375, 1374), (825, 773, 1372, 1375), (772, 771, 1377, 1376), (771, 821, 1378, 1377), (821, 823, 1379, 1378), (823, 772, 1376, 1379), (789, 684, 1381, 1380), (684, 693, 1382, 1381), (693, 791, 1383, 1382), (791, 789, 1380, 1383), (771, 770, 1385, 1384), (770, 819, 1386, 1385), (819, 821, 1387, 1386), (821, 771, 1384, 1387), (779, 778, 1389, 1388), (778, 815, 1390, 1389), (815, 816, 1391, 1390), (816, 779, 1388, 1391), (778, 777, 1393, 1392), (777, 813, 1394, 1393), (813, 815, 1395, 1394), (815, 778, 1392, 1395), (777, 776, 1397, 1396), (776, 811, 1398, 1397), (811, 813, 1399, 1398), (813, 777, 1396, 1399), (781, 694, 1401, 1400), (694, 703, 1402, 1401), (703, 783, 1403, 1402), (783, 781, 1400, 1403), (1259, 1406, 742, 1256), (1263, 1405, 741, 1260), (1251, 1404, 744, 1248), (1003, 1408, 740, 1000), (1255, 1407, 743, 1252), (1221, 1421, 1432, 1222), (1225, 1416, 1417, 1226), (1007, 1414, 1413, 1004), (1231, 1417, 1416, 1228), (1233, 1422, 1423, 1234), (1235, 1412, 1411, 1232), (1237, 1418, 1419, 1238), (1239, 1423, 1422, 1236), (1241, 1413, 1414, 1242), (1243, 1419, 1418, 1240), (1229, 1411, 1412, 1230), (1205, 1409, 1439, 1206), (1209, 1420, 1441, 1210), (1213, 1415, 1424, 1214), (1217, 1410, 1428, 1218), (1011, 1432, 1421, 1008), (1169, 1431, 778, 1170), (1181, 1440, 775, 1182), (1193, 1429, 1430, 1194), (1199, 1430, 1429, 1196), (1211, 1439, 1409, 1208), (1223, 1428, 1410, 1220), (1015, 1437, 1436, 1012), (1173, 1435, 777, 1174), (1185, 1442, 1443, 1186), (1486, 1489, 1463, 1467), (1191, 1443, 1442, 1188), (1197, 1433, 1434, 1198), (1203, 1434, 1433, 1200), (1215, 1441, 1420, 1212), (1165, 1427, 779, 1166), (1482, 1479, 1459, 1455), (1177, 1438, 776, 1178), (1189, 1425, 1426, 1190), (1195, 1426, 1425, 1192), (1201, 1436, 1437, 1202), (1219, 1424, 1415, 1216), (1004, 1445, 698, 1005), (1008, 1447, 697, 1009), (1012, 1446, 696, 1013), (1016, 1448, 695, 1017), (1246, 1449, 664, 1247), (1226, 1444, 665, 1227), (1206, 1451, 666, 1207), (1186, 1450, 667, 1187), (1489, 1484, 1464, 1463), (1479, 1486, 1467, 1459), (1481, 1482, 1455, 1454), (1490, 1492, 1469, 1453), (1452, 1468, 1493, 1491), (1483, 1480, 1456, 1457), (1487, 1478, 1458, 1460), (1466, 1495, 1504, 1503, 1502, 1501, 1500, 1499, 1498, 1497, 1496, 1494, 1465, 1470, 1471, 1472, 1473, 1474, 1475, 1476, 1477), (1485, 1488, 1461, 1462), (1484, 1485, 1462, 1465, 1494, 1495, 1466, 1464), (1457, 1458, 1478, 1483), (1487, 1488, 1489, 1486), (1460, 1461, 1488, 1487), (1491, 1490, 1480, 1481), (1452, 1491, 1481, 1454), (1505, 1506, 1507, 1508), (1509, 1510, 1511, 1512), (1513, 1514, 1515, 1516), (1510, 1517, 1518, 1511), (1519, 1516, 1515, 1520), (1511, 1518, 1514, 1513), (1506, 1509, 1521, 1507), (1505, 1508, 1522, 1523), (1524, 1525, 1526, 1527), (1528, 1517, 1510, 1529), (1530, 1512, 1531, 1532), (1533, 1534, 1535, 1536, 1537, 1538, 1539, 1540, 1541, 1542, 1543, 1544, 1545, 1546, 1547, 1548, 1549, 1550, 1551, 1552, 1553), (1554, 1555, 1556, 1557), (1519, 1520, 1533, 1553, 1543, 1542, 1554, 1557), (1521, 1509, 1512, 1530), (1531, 1513, 1516, 1556), (1532, 1531, 1556, 1555), (1525, 1529, 1506, 1505), (1524, 1528, 1529, 1525), (1466, 1477, 1534, 1533), (1464, 1466, 1533, 1520), (1481, 1480, 1506, 1529), (1504, 1495, 1553, 1552), (1494, 1496, 1544, 1543), (1496, 1497, 1545, 1544), (1497, 1498, 1546, 1545), (1463, 1464, 1520, 1515), (1498, 1499, 1547, 1546), (1462, 1461, 1555, 1554), (1499, 1500, 1548, 1547), (1460, 1458, 1530, 1532), (1458, 1457, 1521, 1530), (1500, 1501, 1549, 1548), (1489, 1488, 1556, 1516), (1459, 1467, 1514, 1518), (1501, 1502, 1550, 1549), (1457, 1456, 1507, 1521), (1461, 1460, 1532, 1555), (1502, 1503, 1551, 1550), (1490, 1491, 1525, 1505), (1454, 1455, 1517, 1528), (1503, 1504, 1552, 1551), (1469, 1492, 1560, 1567), (1468, 1527, 1565, 1558), (1491, 1493, 1526, 1525), (1468, 1452, 1524, 1527), (1492, 1490, 1505, 1523), (1453, 1469, 1522, 1508), (1482, 1481, 1529, 1510), (1470, 1465, 1542, 1541), (1452, 1454, 1528, 1524), (1480, 1483, 1509, 1506), (1471, 1470, 1541, 1540), (1465, 1462, 1554, 1542), (1478, 1487, 1531, 1512), (1472, 1471, 1540, 1539), (1486, 1479, 1511, 1513), (1473, 1472, 1539, 1538), (1488, 1485, 1557, 1556), (1455, 1459, 1518, 1517), (1474, 1473, 1538, 1537), (1475, 1474, 1537, 1536), (1484, 1489, 1516, 1519), (1476, 1475, 1536, 1535), (1467, 1463, 1515, 1514), (1477, 1476, 1535, 1534), (1456, 1453, 1508, 1507), (1495, 1494, 1543, 1553), (1532, 1011, 1012, 1555), (1016, 1542, 1554, 1015), (1521, 1007, 1008, 1530), (1004, 1507, 1508, 1003), (1246, 1524, 1528, 1225), (1226, 1517, 1518, 1205), (1206, 1514, 1515, 1185), (1186, 1520, 1533, 1165), (1016, 1165, 1533, 1542), (1012, 1185, 1515, 1555), (1008, 1205, 1518, 1530), (1004, 1225, 1528, 1507), (1508, 1524, 1246, 1003), (1521, 1517, 1226, 1007), (1532, 1514, 1206, 1011), (1554, 1520, 1186, 1015), (1560, 1563, 1569, 1572), (1558, 1565, 1566, 1573), (1527, 1526, 1564, 1565), (1492, 1523, 1563, 1560), (1493, 1468, 1558, 1561), (1523, 1522, 1570, 1563), (1526, 1493, 1561, 1564), (1522, 1469, 1567, 1570), (1570, 1567, 1562, 1559), (1567, 1560, 1572, 1562), (1565, 1564, 1568, 1566), (1564, 1561, 1571, 1568), (1561, 1558, 1573, 1571), (1563, 1570, 1559, 1569), (1575, 1584, 1583, 1582, 1581, 1580, 1579, 1578, 1577, 1576, 1574, 1485, 1484), (1586, 1595, 1594, 1593, 1592, 1591, 1590, 1589, 1588, 1587, 1585, 1487, 1486), (1597, 1606, 1605, 1604, 1603, 1602, 1601, 1600, 1599, 1598, 1596, 1483, 1482), (1607, 1608, 1609, 1610, 1611, 1612, 1613, 1614, 1615, 1616, 1617, 1618, 1619), (1620, 1621, 1622, 1623, 1624, 1625, 1626, 1627, 1628, 1629, 1630, 1631, 1632), (1633, 1634, 1635, 1636, 1637, 1638, 1639, 1640, 1641, 1642, 1643, 1644, 1645), (1593, 1594, 1631, 1630), (1580, 1581, 1616, 1615), (1594, 1595, 1632, 1631), (1581, 1582, 1617, 1616), (1582, 1583, 1618, 1617), (1606, 1597, 1633, 1645), (1583, 1584, 1619, 1618), (1596, 1598, 1637, 1636), (1598, 1599, 1638, 1637), (1595, 1586, 1620, 1632), (1599, 1600, 1639, 1638), (1585, 1587, 1624, 1623), (1600, 1601, 1640, 1639), (1587, 1588, 1625, 1624), (1584, 1575, 1607, 1619), (1601, 1602, 1641, 1640), (1588, 1589, 1626, 1625), (1574, 1576, 1611, 1610), (1602, 1603, 1642, 1641), (1589, 1590, 1627, 1626), (1576, 1577, 1612, 1611), (1603, 1604, 1643, 1642), (1590, 1591, 1628, 1627), (1577, 1578, 1613, 1612), (1604, 1605, 1644, 1643), (1591, 1592, 1629, 1628), (1578, 1579, 1614, 1613), (1605, 1606, 1645, 1644), (1479, 1478, 1512, 1511), (1592, 1593, 1630, 1629), (1579, 1580, 1615, 1614), (786, 784, 1647, 1646), (794, 792, 1649, 1648), (790, 788, 1651, 1650), (782, 780, 1653, 1652), (801, 782, 1652, 1654), (817, 786, 1646, 1655), (807, 794, 1648, 1656), (827, 790, 1650, 1657), (788, 796, 1658, 1651), (796, 798, 1659, 1658), (798, 801, 1654, 1659), (784, 802, 1660, 1647), (802, 804, 1661, 1660), (804, 807, 1656, 1661), (780, 808, 1662, 1653), (808, 810, 1663, 1662), (810, 812, 1664, 1663), (812, 814, 1665, 1664), (814, 817, 1655, 1665), (792, 818, 1666, 1649), (818, 820, 1667, 1666), (820, 822, 1668, 1667), (822, 824, 1669, 1668), (824, 827, 1657, 1669)])
me_cube_001.polygons.foreach_set('material_index', [4, 4, 4, 4, 4, 4, 4, 4, 4, 4, 4, 4, 4, 4, 4, 4, 4, 4, 4, 4, 4, 4, 4, 4, 4, 4, 4, 4, 4, 4, 4, 4, 4, 4, 4, 4, 4, 4, 4, 4, 4, 4, 4, 4, 4, 4, 4, 4, 4, 4, 4, 4, 4, 4, 4, 4, 4, 4, 4, 4, 4, 4, 4, 4, 4, 4, 4, 4, 4, 4, 4, 4, 4, 4, 4, 4, 4, 4, 4, 4, 4, 4, 4, 4, 4, 4, 4, 4, 4, 4, 4, 4, 4, 4, 4, 4, 4, 4, 4, 4, 4, 4, 4, 4, 4, 4, 4, 4, 4, 4, 4, 4, 4, 4, 4, 4, 4, 4, 4, 4, 4, 4, 4, 4, 4, 4, 4, 4, 4, 4, 4, 4, 4, 4, 4, 4, 4, 4, 4, 4, 4, 4, 4, 4, 4, 4, 4, 4, 4, 4, 4, 4, 4, 4, 4, 4, 4, 4, 4, 4, 4, 4, 4, 4, 4, 4, 4, 4, 4, 4, 4, 4, 4, 4, 4, 4, 4, 4, 4, 4, 4, 4, 4, 4, 4, 4, 4, 4, 4, 4, 4, 4, 4, 4, 4, 4, 4, 4, 4, 4, 4, 4, 4, 4, 4, 4, 4, 4, 4, 4, 4, 4, 4, 4, 4, 4, 4, 4, 4, 4, 4, 4, 4, 4, 4, 4, 4, 4, 4, 4, 4, 4, 4, 4, 4, 4, 4, 4, 4, 4, 4, 4, 4, 4, 4, 4, 4, 4, 4, 4, 4, 4, 4, 4, 4, 4, 4, 4, 4, 4, 4, 4, 4, 4, 4, 4, 4, 4, 4, 4, 4, 4, 4, 4, 4, 4, 4, 4, 4, 4, 4, 4, 4, 4, 4, 4, 4, 4, 4, 4, 4, 4, 4, 4, 4, 4, 4, 4, 4, 4, 4, 4, 4, 4, 4, 4, 4, 4, 4, 4, 4, 4, 4, 4, 4, 4, 4, 4, 4, 4, 4, 4, 4, 4, 4, 4, 4, 4, 4, 4, 4, 4, 4, 4, 4, 4, 4, 4, 4, 4, 4, 4, 4, 4, 4, 4, 4, 4, 4, 4, 4, 4, 4, 4, 4, 4, 4, 4, 4, 4, 4, 4, 4, 4, 4, 4, 4, 4, 4, 4, 4, 4, 4, 4, 4, 4, 4, 4, 4, 4, 4, 4, 4, 4, 4, 4, 4, 4, 4, 4, 4, 4, 4, 4, 4, 4, 4, 4, 4, 4, 4, 4, 4, 4, 4, 4, 4, 4, 4, 4, 4, 4, 4, 4, 4, 4, 4, 4, 4, 4, 4, 4, 4, 4, 4, 4, 4, 4, 4, 4, 4, 4, 4, 4, 4, 4, 4, 4, 4, 4, 4, 4, 4, 4, 4, 4, 4, 4, 4, 4, 4, 4, 4, 4, 4, 4, 4, 4, 4, 4, 4, 4, 4, 4, 4, 4, 4, 4, 4, 4, 4, 4, 4, 4, 4, 4, 4, 4, 4, 4, 4, 4, 4, 4, 4, 4, 4, 4, 4, 4, 4, 4, 4, 4, 4, 4, 4, 4, 4, 4, 4, 4, 4, 4, 4, 4, 4, 4, 4, 4, 4, 4, 4, 4, 4, 4, 4, 4, 4, 4, 4, 4, 4, 4, 4, 4, 4, 4, 4, 4, 4, 4, 4, 4, 4, 4, 4, 4, 4, 4, 4, 4, 4, 4, 4, 4, 4, 4, 4, 4, 4, 4, 4, 4, 4, 4, 4, 4, 4, 4, 4, 4, 4, 4, 4, 4, 4, 4, 4, 4, 4, 4, 4, 4, 4, 4, 4, 4, 4, 4, 4, 4, 4, 4, 4, 4, 4, 4, 4, 4, 4, 4, 4, 4, 1, 1, 4, 1, 4, 4, 4, 4, 1, 1, 1, 1, 1, 1, 1, 1, 1, 1, 1, 1, 1, 1, 1, 1, 1, 1, 1, 1, 1, 1, 1, 1, 1, 1, 1, 1, 1, 1, 1, 1, 1, 1, 1, 1, 1, 1, 1, 1, 1, 1, 1, 1, 1, 1, 1, 1, 1, 1, 1, 1, 1, 1, 1, 1, 1, 1, 1, 1, 1, 1, 1, 1, 1, 1, 1, 1, 1, 1, 1, 1, 1, 1, 1, 1, 1, 1, 1, 1, 1, 1, 1, 1, 1, 1, 1, 1, 1, 1, 1, 1, 1, 1, 1, 1, 1, 1, 1, 1, 1, 1, 1, 1, 1, 1, 1, 1, 1, 1, 1, 1, 1, 1, 1, 1, 1, 1, 1, 1, 1, 1, 1, 1, 1, 1, 1, 1, 1, 1, 1, 1, 1, 1, 1, 1, 1, 1, 1, 1, 1, 4, 4, 4, 4, 4, 4, 4, 4, 4, 4, 4, 4, 4, 4, 4, 4, 4, 4, 4, 4, 4, 4, 4, 4, 2, 4, 4, 4, 4, 4, 4, 4, 4, 4, 4, 4, 4, 4, 4, 4, 4, 4, 4, 4, 4, 4, 4, 4, 4, 4, 4, 4, 4, 4, 4, 4, 4, 4, 4, 4, 4, 4, 4, 4, 4, 4, 4, 4, 4, 4, 4, 4, 4, 4, 4, 4, 4, 4, 4, 4, 4, 4, 4, 4, 4, 4, 4, 4, 4, 4, 4, 4, 4, 4, 4, 4, 4, 4, 4, 4, 4, 4, 4, 4, 4, 4, 4, 4, 4, 4, 4, 4, 4, 4, 4, 4, 4, 4, 4, 4, 4, 4, 4, 4, 4, 4, 4, 4, 4, 4, 4, 4, 4, 4, 4, 4, 4, 4, 4, 4, 4, 4, 4, 4, 4, 4, 4, 4, 4, 4, 4, 4, 4, 4, 4, 4, 4, 4, 4, 4, 4, 4, 4, 4, 4, 4, 4, 4, 4, 4, 4, 4, 4, 4, 4, 4, 4, 4, 4, 4, 4, 4, 4, 4, 4, 4, 4, 4, 4, 4, 4, 4, 4, 4, 4, 4, 4, 4, 4, 4, 4, 4, 4, 4, 4, 4, 4, 4, 4, 4, 4, 4, 4, 4, 4, 4, 4, 4, 4, 4, 4, 4, 4, 4, 4, 4, 4, 4, 4, 4, 4, 4, 4, 4, 4, 4, 4, 4, 4, 4, 4, 4, 4, 4, 4, 4, 4, 4, 4, 4, 4, 4, 4, 4, 4, 4, 4, 4, 4, 4, 4, 4, 4, 4, 4, 4, 4, 4, 4, 4, 4, 4, 4, 4, 4, 4, 4, 4, 4, 4, 4, 4, 4, 4, 4, 4, 4, 4, 4, 4, 4, 4, 4, 4, 4, 4, 4, 4, 4, 4, 4, 4, 4, 4, 4, 4, 4, 4, 4, 4, 4, 4, 4, 4, 4, 4, 4, 4, 4, 4, 4, 4, 4, 4, 4, 4, 4, 4, 4, 4, 4, 4, 4, 4, 4, 4, 4, 4, 4, 4, 4, 4, 4, 4, 4, 4, 4, 4, 4, 4, 4, 4, 4, 4, 4, 4, 4, 4, 4, 4, 4, 4, 4, 4, 4, 0, 4, 4, 4, 0, 4, 4, 4, 4, 4, 4, 4, 4, 4, 4, 4, 4, 4, 4, 4, 4, 4, 4, 4, 4, 4, 4, 4, 4, 4, 4, 4, 4, 4, 4, 4, 4, 4, 4, 4, 4, 4, 4, 4, 4, 4, 4, 4, 4, 4, 4, 4, 4, 4, 4, 4, 4, 4, 4, 4, 4, 4, 4, 4, 4, 4, 4, 4, 4, 4, 4, 4, 4, 4, 4, 4, 4, 4, 4, 4, 4, 4, 4, 4, 4, 4, 4, 4, 4, 4, 4, 4, 4, 4, 4, 4, 4, 4, 4, 4, 4, 4, 4, 4, 4, 4, 4, 4, 4, 4, 4, 4, 4, 4, 4, 4, 4, 4, 4, 4, 4, 4, 4, 4, 4, 4, 4, 4, 4, 4, 4, 4, 4, 4, 4, 4, 4, 4, 4, 4, 4, 4, 4, 4, 4, 4, 4, 4, 4, 4, 4, 4, 4, 4, 4, 4, 4, 4, 4, 4, 4, 4, 4, 4, 4, 4, 4, 4, 4, 4, 4, 4, 4, 4, 4, 4, 4, 4, 4, 4, 4, 4, 4, 4, 4, 4, 4, 4, 0, 4, 4, 4, 4, 4, 0, 4, 4, 4, 4, 4, 4, 4, 4, 4, 4, 4, 4, 4, 0, 0, 0, 0, 0, 0, 0, 0, 0, 0, 0, 0, 0, 0, 0, 0, 0, 0, 0, 0, 0, 0, 0, 0, 0, 0, 0, 0, 0, 0, 0, 0, 0, 0, 0, 0, 0, 0, 0, 0, 0, 0, 0, 0, 0, 0, 0, 0, 0, 0, 0, 0, 0, 0, 0, 0, 0, 2, 2, 0, 0, 0, 0, 0, 0, 0, 0, 0, 0, 0, 0, 0, 0, 0, 0, 0, 0, 0, 0, 0, 0, 0, 0, 0, 0, 0, 0, 0, 0, 0, 0, 0, 0, 0, 0, 0, 0, 0, 0, 2, 2, 2, 2, 2, 2, 2, 2, 2, 2, 2, 2, 2, 2, 0, 0, 0, 0, 0, 0, 0, 0, 0, 0, 0, 0, 0, 0, 0, 0, 0, 0, 0, 0, 0, 0, 0, 0, 0, 0, 0, 0, 0, 0, 0, 0, 0, 0, 0, 0, 0, 4, 4, 4, 4, 4, 4, 4, 4, 4, 4, 4, 4, 4, 4, 4, 4, 4, 4, 4, 4, 4, 4, 4, 4])
me_cube_001.materials.append(mat_brick)
me_cube_001.materials.append(mat_windows_001)
me_cube_001.materials.append(mat_roof)
me_cube_001.materials.append(mat_roof2)
me_cube_001.materials.append(mat_concrete)
me_cube_001.use_remesh_preserve_volume = False
me_cube_001.use_remesh_preserve_attributes = False
me_cube_001.use_mirror_vertex_groups = False
me_cube_001.auto_texspace = False
me_cube_001.update()

# ---- objects
ob_cube_001 = bpy.data.objects.new('Cube.001', me_cube_001)
ob_sun = bpy.data.objects.new('Sun', light_sun)
ob_empty = bpy.data.objects.new('Empty', None)

# ---- transforms, parenting, visibility, modifiers, constraints
ob_cube_001.location = (0.2, 0.0, 0.0)
ob_cube_001.scale = (0.8, 1.0, 0.5)
ob_cube_001.show_texture_space = True
ob_cube_001.lineart.crease_threshold = 0.0
ob_sun.location = (-3.742, -2.702, 7.798)
ob_sun.lineart.crease_threshold = 0.0
_c = ob_sun.constraints.new('TRACK_TO'); _c.name = 'AutoTrack'
_c.target = ob_cube_001
ob_empty.location = (-1.855, -5.777, 6.504)
ob_empty.empty_image_offset = (0.0, 0.0)
ob_empty.lineart.crease_threshold = 0.0

# ---- collection membership
col_collection_1.objects.link(ob_cube_001)
col_collection_1.objects.link(ob_sun)
col_collection_1.objects.link(ob_empty)

# ---- scene / render settings (as saved in the file)
scene.frame_start = 1; scene.frame_end = 250; scene.frame_set(1)
scene.render.engine = 'BLENDER_EEVEE_NEXT'
scene.render.resolution_percentage = 50
scene.render.dither_intensity = 0.0
scene.cycles.use_denoising = False
scene.cycles.samples = 128
scene.cycles.sampling_pattern = 'TABULATED_SOBOL'
scene.cycles.use_adaptive_sampling = False
scene.cycles.use_light_tree = False
scene.cycles.blur_glossy = 0.0
scene.cycles.sample_clamp_indirect = 0.0
scene.view_settings.view_transform = 'Standard'
bpy.context.view_layer.update()

# ---- added for rendering (the .blend has no active camera): camera
cam_auto = bpy.data.cameras.new('AutoCamera')
cam_auto.lens = 50.0
cam_auto.sensor_width = 36.0
cam_auto.clip_end = 1000.0
ob_auto_camera = bpy.data.objects.new('AutoCamera', cam_auto)
scene.collection.objects.link(ob_auto_camera)
ob_auto_camera.location = (5.32072, -6.40534, 6.77023)
ob_auto_camera.rotation_euler = (1.09748, -7.21219e-08, 0.694738)
scene.camera = ob_auto_camera
bpy.context.view_layer.update()
